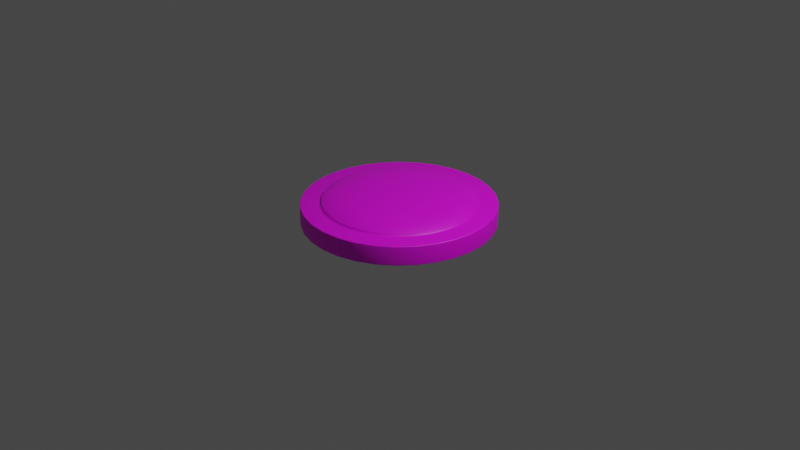 # Source: LivellaSferica.blend  (saved by Blender 3.1.7; exported with 4.5.12 LTS)
import bpy
from mathutils import Matrix  # noqa: F401  (used for matrix-valued properties, if any)

bpy.ops.wm.read_factory_settings(use_empty=True)
scene = bpy.context.scene
scene.name = 'Scene'

# ---- collections
col_collection = bpy.data.collections.new('Collection'); scene.collection.children.link(col_collection)

# ---- images (referenced by path relative to the original .blend; pixels are not part of the script)
import os
ASSET_DIR = os.environ.get("B2B_ASSET_DIR", "")  # directory of the original .blend (textures are referenced by path, not embedded)
HERE = os.path.dirname(os.path.abspath(__file__))  # packed textures are extracted next to this script under _unpacked/

def load_image(name, relpath, width, height, colorspace="sRGB"):
    """Load a texture the original file referenced (path relative to the .blend, or extracted next to this script)."""
    p = next((c for c in (os.path.join(HERE, relpath), os.path.join(ASSET_DIR, relpath)) if relpath and os.path.exists(c)), "")
    if p:
        img = bpy.data.images.load(p, check_existing=True)
        img.name = name
    else:  # same state as the original file: an image datablock whose file is absent (Cycles renders it pink)
        img = bpy.data.images.new(name, width, height)
        img.source = "FILE"
        img.filepath = "//" + (relpath or name)
    img.colorspace_settings.name = colorspace
    return img
img_livella_sferica_png = load_image('Livella sferica.png', 'Slides/Textual Assets/Livella sferica.png', 1024, 1024, 'sRGB')

# ---- materials (node trees are filled in below, after node groups)
mat_material_001 = bpy.data.materials.new('Material.001')
mat_material_001.use_transparent_shadow = False

# ---- node groups
ng_auto_smooth = bpy.data.node_groups.new('Auto Smooth', 'GeometryNodeTree')
_s = ng_auto_smooth.interface.new_socket(name='Geometry', in_out='OUTPUT', socket_type='NodeSocketGeometry')
_s = ng_auto_smooth.interface.new_socket(name='Geometry', in_out='INPUT', socket_type='NodeSocketGeometry')
_s = ng_auto_smooth.interface.new_socket(name='Angle', in_out='INPUT', socket_type='NodeSocketFloat')
_s.subtype = 'ANGLE'
_s.min_value = 0.0
_s.max_value = 3.142
ng_auto_smooth.is_modifier = True
_N = ng_auto_smooth.nodes; _L = ng_auto_smooth.links
n0 = _N.new('NodeGroupOutput'); n0.name = 'Group Output'; n0.location = (480, -100)
n1 = _N.new('NodeGroupInput'); n1.name = 'Group Input'; n1.location = (-420, -300)
n2 = _N.new('NodeGroupInput'); n2.name = 'Group Input.001'; n2.location = (-60, -100)
n3 = _N.new('GeometryNodeSetShadeSmooth'); n3.name = 'Set Shade Smooth'; n3.location = (120, -100)
n3.domain = 'EDGE'
n4 = _N.new('GeometryNodeSetShadeSmooth'); n4.name = 'Set Shade Smooth.001'; n4.location = (300, -100)
n5 = _N.new('GeometryNodeInputMeshEdgeAngle'); n5.name = 'Edge Angle'; n5.location = (-420, -220)
n6 = _N.new('GeometryNodeInputEdgeSmooth'); n6.name = 'Is Edge Smooth'; n6.location = (-60, -160)
n7 = _N.new('GeometryNodeInputShadeSmooth'); n7.name = 'Is Face Smooth'; n7.location = (-240, -340)
n8 = _N.new('FunctionNodeBooleanMath'); n8.name = 'Boolean Math'; n8.location = (-60, -220)
n9 = _N.new('FunctionNodeCompare'); n9.name = 'Compare'; n9.location = (-240, -180)
n9.operation = 'LESS_EQUAL'
_L.new(n5.outputs[0], n9.inputs[0])
_L.new(n4.outputs[0], n0.inputs[0])
_L.new(n1.outputs[1], n9.inputs[1])
_L.new(n9.outputs[0], n8.inputs[0])
_L.new(n7.outputs[0], n8.inputs[1])
_L.new(n2.outputs[0], n3.inputs[0])
_L.new(n6.outputs[0], n3.inputs[1])
_L.new(n3.outputs[0], n4.inputs[0])
_L.new(n8.outputs[0], n3.inputs[2])
n0.is_active_output = True

# ---- material node trees
mat_material_001.use_nodes = True; mat_material_001.node_tree.nodes.clear()
_N = mat_material_001.node_tree.nodes; _L = mat_material_001.node_tree.links
n0 = _N.new('ShaderNodeBsdfPrincipled'); n0.name = 'Principled BSDF'; n0.location = (10, 300)
n0.distribution = 'GGX'
n0.subsurface_method = 'RANDOM_WALK_SKIN'
n0.inputs[3].default_value = 1.45
n0.inputs[27].default_value = (0.0, 0.0, 0.0, 1.0)
n0.inputs[28].default_value = 1.0
n1 = _N.new('ShaderNodeOutputMaterial'); n1.name = 'Material Output'; n1.location = (300, 300)
n2 = _N.new('ShaderNodeTexImage'); n2.name = 'Image Texture'; n2.location = (-280, 280)
n2.image = img_livella_sferica_png
_L.new(n0.outputs[0], n1.inputs[0])
_L.new(n2.outputs[0], n0.inputs[0])
n1.is_active_output = True

# ---- world
world_world = bpy.data.worlds.new('World'); scene.world = world_world
world_world.use_nodes = True; world_world.node_tree.nodes.clear()
_N = world_world.node_tree.nodes; _L = world_world.node_tree.links
n0 = _N.new('ShaderNodeOutputWorld'); n0.name = 'World Output'; n0.location = (300, 300)
n1 = _N.new('ShaderNodeBackground'); n1.name = 'Background'; n1.location = (10, 300)
n1.inputs[0].default_value = (0.05088, 0.05088, 0.05088, 1.0)
_L.new(n1.outputs[0], n0.inputs[0])
n0.is_active_output = True
world_world.color = (0.05088, 0.05088, 0.05088)
world_world.use_sun_shadow = False
world_world.sun_shadow_jitter_overblur = 0.0

# ---- cameras
cam_camera = bpy.data.cameras.new('Camera')
cam_camera.clip_end = 100.0
cam_camera.ortho_scale = 7.314

# ---- lights
light_light = bpy.data.lights.new('Light', 'POINT')
light_light.transmission_factor = 0.0
light_light.energy = 1000.0
light_light.shadow_soft_size = 0.1
light_light.shadow_maximum_resolution = 0.006
light_light.use_absolute_resolution = True

# ---- meshes
me_cylinder = bpy.data.meshes.new('Cylinder')
me_cylinder.from_pydata([(1.335e-08, 0.1561, 0.3166), (1.335e-08, 0.3061, 0.3099), (1.335e-08, 0.4445, 0.2991), (1.335e-08, 0.5657, 0.2846), (1.335e-08, 0.6652, 0.2669), (1.335e-08, 0.7391, 0.2467), (1.335e-08, 0.7846, 0.2248), (0.03045, 0.1531, 0.3166), (0.05973, 0.3003, 0.3099), (0.08671, 0.4359, 0.2991), (0.1104, 0.5548, 0.2846), (0.1298, 0.6524, 0.2669), (0.1442, 0.7249, 0.2467), (0.1531, 0.7696, 0.2248), (0.05973, 0.1442, 0.3166), (0.1172, 0.2828, 0.3099), (0.1701, 0.4106, 0.2991), (0.2165, 0.5226, 0.2846), (0.2546, 0.6145, 0.2669), (0.2828, 0.6828, 0.2467), (0.3003, 0.7249, 0.2248), (0.08671, 0.1298, 0.3166), (0.1701, 0.2546, 0.3099), (0.2469, 0.3696, 0.2991), (0.3143, 0.4704, 0.2846), (0.3696, 0.5531, 0.2669), (0.4106, 0.6145, 0.2467), (0.4359, 0.6524, 0.2248), (0.1104, 0.1104, 0.3166), (0.2165, 0.2165, 0.3099), (0.3143, 0.3143, 0.2991), (0.4, 0.4, 0.2846), (0.4704, 0.4704, 0.2669), (0.5226, 0.5226, 0.2467), (0.5548, 0.5548, 0.2248), (0.1298, 0.08671, 0.3166), (0.2546, 0.1701, 0.3099), (0.3696, 0.2469, 0.2991), (0.4704, 0.3143, 0.2846), (0.5531, 0.3696, 0.2669), (0.6145, 0.4106, 0.2467), (0.6524, 0.4359, 0.2248), (0.1442, 0.05973, 0.3166), (0.2828, 0.1172, 0.3099), (0.4106, 0.1701, 0.2991), (0.5226, 0.2165, 0.2846), (0.6145, 0.2546, 0.2669), (0.6828, 0.2828, 0.2467), (0.7249, 0.3003, 0.2248), (0.1531, 0.03045, 0.3166), (0.3003, 0.05973, 0.3099), (0.4359, 0.08671, 0.2991), (0.5548, 0.1104, 0.2846), (0.6524, 0.1298, 0.2669), (0.7249, 0.1442, 0.2467), (0.7696, 0.1531, 0.2248), (0.1561, -6.304e-08, 0.3166), (0.3061, -1.048e-07, 0.3099), (0.4445, -9.88e-08, 0.2991), (0.5657, -4.516e-08, 0.2846), (0.6652, -8.092e-08, 0.2669), (0.7391, -2.131e-08, 0.2467), (0.7846, -8.092e-08, 0.2248), (0.1531, -0.03045, 0.3166), (0.3003, -0.05973, 0.3099), (0.4359, -0.08671, 0.2991), (0.5548, -0.1104, 0.2846), (0.6524, -0.1298, 0.2669), (0.7249, -0.1442, 0.2467), (0.7696, -0.1531, 0.2248), (0.1442, -0.05973, 0.3166), (0.2828, -0.1172, 0.3099), (0.4106, -0.1701, 0.2991), (0.5226, -0.2165, 0.2846), (0.6145, -0.2546, 0.2669), (0.6828, -0.2828, 0.2467), (0.7249, -0.3003, 0.2248), (0.1298, -0.08671, 0.3166), (0.2546, -0.1701, 0.3099), (0.3696, -0.2469, 0.2991), (0.4704, -0.3143, 0.2846), (0.5531, -0.3696, 0.2669), (0.6145, -0.4106, 0.2467), (0.6524, -0.4359, 0.2248), (0.1104, -0.1104, 0.3166), (0.2165, -0.2165, 0.3099), (0.3143, -0.3143, 0.2991), (0.4, -0.4, 0.2846), (0.4704, -0.4704, 0.2669), (0.5226, -0.5226, 0.2467), (0.5548, -0.5548, 0.2248), (0.08671, -0.1298, 0.3166), (0.1701, -0.2546, 0.3099), (0.2469, -0.3696, 0.2991), (0.3143, -0.4704, 0.2846), (0.3696, -0.5531, 0.2669), (0.4106, -0.6145, 0.2467), (0.4359, -0.6524, 0.2248), (0.05973, -0.1442, 0.3166), (0.1172, -0.2828, 0.3099), (0.1701, -0.4106, 0.2991), (0.2165, -0.5226, 0.2846), (0.2546, -0.6145, 0.2669), (0.2828, -0.6828, 0.2467), (0.3003, -0.7249, 0.2248), (0.03045, -0.1531, 0.3166), (0.05973, -0.3003, 0.3099), (0.08671, -0.4359, 0.2991), (0.1104, -0.5548, 0.2846), (0.1298, -0.6524, 0.2669), (0.1442, -0.7249, 0.2467), (0.1531, -0.7696, 0.2248), (1.508e-08, -0.1561, 0.3166), (-8.765e-09, -0.3061, 0.3099), (-3.857e-08, -0.4445, 0.2991), (5.084e-08, -0.5657, 0.2846), (3.156e-09, -0.6652, 0.2669), (2.7e-08, -0.7391, 0.2467), (-4.453e-08, -0.7846, 0.2248), (-0.03045, -0.1531, 0.3166), (-0.05973, -0.3003, 0.3099), (-0.08671, -0.4359, 0.2991), (-0.1104, -0.5548, 0.2846), (-0.1298, -0.6524, 0.2669), (-0.1442, -0.7249, 0.2467), (-0.1531, -0.7696, 0.2248), (-0.05973, -0.1442, 0.3166), (-0.1172, -0.2828, 0.3099), (-0.1701, -0.4106, 0.2991), (-0.2165, -0.5226, 0.2846), (-0.2546, -0.6145, 0.2669), (-0.2828, -0.6828, 0.2467), (-0.3003, -0.7249, 0.2248), (-0.08671, -0.1298, 0.3166), (-0.1701, -0.2546, 0.3099), (-0.2469, -0.3696, 0.2991), (-0.3143, -0.4704, 0.2846), (-0.3696, -0.5531, 0.2669), (-0.4106, -0.6145, 0.2467), (-0.4359, -0.6524, 0.2248), (-0.1104, -0.1104, 0.3166), (-0.2165, -0.2165, 0.3099), (-0.3143, -0.3143, 0.2991), (-0.4, -0.4, 0.2846), (-0.4703, -0.4704, 0.2669), (-0.5226, -0.5226, 0.2467), (-0.5548, -0.5548, 0.2248), (-0.1298, -0.08671, 0.3166), (-0.2546, -0.1701, 0.3099), (-0.3696, -0.2469, 0.2991), (-0.4704, -0.3143, 0.2846), (-0.5531, -0.3696, 0.2669), (-0.6145, -0.4106, 0.2467), (-0.6524, -0.4359, 0.2248), (-5.126e-08, -1.048e-07, 0.3188), (-0.1442, -0.05973, 0.3166), (-0.2828, -0.1172, 0.3099), (-0.4106, -0.1701, 0.2991), (-0.5226, -0.2165, 0.2846), (-0.6145, -0.2546, 0.2669), (-0.6828, -0.2828, 0.2467), (-0.7249, -0.3003, 0.2248), (-0.1531, -0.03045, 0.3166), (-0.3003, -0.05973, 0.3099), (-0.4359, -0.08671, 0.2991), (-0.5548, -0.1104, 0.2846), (-0.6524, -0.1298, 0.2669), (-0.7249, -0.1442, 0.2467), (-0.7696, -0.1531, 0.2248), (-0.1561, -6.602e-08, 0.3166), (-0.3061, -4.516e-08, 0.3099), (-0.4445, -3.433e-09, 0.2991), (-0.5657, -8.092e-08, 0.2846), (-0.6652, -4.516e-08, 0.2669), (-0.7391, -9.393e-09, 0.2467), (-0.7846, 5.021e-08, 0.2248), (-0.1531, 0.03045, 0.3166), (-0.3003, 0.05973, 0.3099), (-0.4359, 0.08671, 0.2991), (-0.5548, 0.1104, 0.2846), (-0.6524, 0.1298, 0.2669), (-0.7249, 0.1442, 0.2467), (-0.7696, 0.1531, 0.2248), (-0.1442, 0.05973, 0.3166), (-0.2828, 0.1172, 0.3099), (-0.4106, 0.1701, 0.2991), (-0.5226, 0.2165, 0.2846), (-0.6145, 0.2546, 0.2669), (-0.6828, 0.2828, 0.2467), (-0.7249, 0.3003, 0.2248), (-0.1298, 0.08671, 0.3166), (-0.2546, 0.1701, 0.3099), (-0.3696, 0.2469, 0.2991), (-0.4704, 0.3143, 0.2846), (-0.5531, 0.3696, 0.2669), (-0.6145, 0.4106, 0.2467), (-0.6524, 0.4359, 0.2248), (-0.1104, 0.1104, 0.3166), (-0.2165, 0.2165, 0.3099), (-0.3143, 0.3143, 0.2991), (-0.4, 0.4, 0.2846), (-0.4703, 0.4703, 0.2669), (-0.5226, 0.5226, 0.2467), (-0.5548, 0.5548, 0.2248), (-0.08671, 0.1298, 0.3166), (-0.1701, 0.2546, 0.3099), (-0.2469, 0.3696, 0.2991), (-0.3143, 0.4703, 0.2846), (-0.3696, 0.5531, 0.2669), (-0.4106, 0.6145, 0.2467), (-0.4359, 0.6524, 0.2248), (-0.05973, 0.1442, 0.3166), (-0.1172, 0.2828, 0.3099), (-0.1701, 0.4106, 0.2991), (-0.2165, 0.5226, 0.2846), (-0.2546, 0.6145, 0.2669), (-0.2828, 0.6828, 0.2467), (-0.3003, 0.7249, 0.2248), (-0.03045, 0.1531, 0.3166), (-0.05973, 0.3003, 0.3099), (-0.08671, 0.4359, 0.2991), (-0.1104, 0.5548, 0.2846), (-0.1298, 0.6524, 0.2669), (-0.1442, 0.7249, 0.2467), (-0.1531, 0.7696, 0.2248), (-1.118e-08, 0.998, 0.0), (0.0, 1.0, 0.01), (-5.588e-09, 0.999, 0.00134), (-1.499e-09, 0.9997, 0.005), (-2.43e-08, 0.809, 0.2), (-1.202e-08, 0.794, 0.2087), (-2.312e-08, 0.8034, 0.2012), (-1.863e-08, 0.7979, 0.2043), (0.1951, 0.9808, 0.01), (0.1947, 0.9789, 0.0), (0.195, 0.9805, 0.005), (0.1949, 0.9798, 0.00134), (0.1549, 0.7788, 0.2087), (0.1578, 0.7935, 0.2), (0.1557, 0.7825, 0.2043), (0.1567, 0.7879, 0.2012), (0.3819, 0.9221, 0.0), (0.3827, 0.9239, 0.01), (0.3823, 0.923, 0.00134), (0.3826, 0.9236, 0.005), (0.3039, 0.7336, 0.2087), (0.3096, 0.7474, 0.2), (0.3053, 0.7371, 0.2043), (0.3074, 0.7422, 0.2012), (0.5545, 0.8298, 0.0), (0.5556, 0.8315, 0.01), (0.555, 0.8307, 0.00134), (0.5554, 0.8313, 0.005), (0.4411, 0.6602, 0.2087), (0.4495, 0.6727, 0.2), (0.4433, 0.6634, 0.2043), (0.4463, 0.668, 0.2012), (0.7071, 0.7071, 0.01), (0.7057, 0.7057, 0.0), (0.7069, 0.7069, 0.005), (0.7064, 0.7064, 0.00134), (0.5615, 0.5615, 0.2087), (0.5721, 0.5721, 0.2), (0.5642, 0.5642, 0.2043), (0.5681, 0.5681, 0.2012), (0.8315, 0.5556, 0.01), (0.8298, 0.5545, 0.0), (0.8313, 0.5554, 0.005), (0.8307, 0.555, 0.00134), (0.6602, 0.4411, 0.2087), (0.6727, 0.4495, 0.2), (0.6634, 0.4433, 0.2043), (0.668, 0.4463, 0.2012), (0.9239, 0.3827, 0.01), (0.9221, 0.3819, 0.0), (0.9236, 0.3826, 0.005), (0.923, 0.3823, 0.00134), (0.7336, 0.3039, 0.2087), (0.7474, 0.3096, 0.2), (0.7371, 0.3053, 0.2043), (0.7422, 0.3074, 0.2012), (0.9808, 0.1951, 0.01), (0.9789, 0.1947, 0.0), (0.9805, 0.195, 0.005), (0.9798, 0.1949, 0.00134), (0.7788, 0.1549, 0.2087), (0.7935, 0.1578, 0.2), (0.7825, 0.1557, 0.2043), (0.7879, 0.1567, 0.2012), (1.0, -4.371e-08, 0.01), (0.998, -4.098e-08, 0.0), (0.9997, -4.334e-08, 0.005), (0.999, -4.235e-08, 0.00134), (0.9789, -0.1947, 0.0), (0.9808, -0.1951, 0.01), (0.9798, -0.1949, 0.00134), (0.9805, -0.195, 0.005), (0.9239, -0.3827, 0.01), (0.9221, -0.3819, 0.0), (0.9236, -0.3826, 0.005), (0.923, -0.3823, 0.00134), (0.7336, -0.3039, 0.2087), (0.7474, -0.3096, 0.2), (0.7371, -0.3053, 0.2043), (0.7422, -0.3074, 0.2012), (0.8315, -0.5556, 0.01), (0.8298, -0.5545, 0.0), (0.8313, -0.5554, 0.005), (0.8307, -0.555, 0.00134), (0.7071, -0.7071, 0.01), (0.7057, -0.7057, 0.0), (0.7069, -0.7069, 0.005), (0.7064, -0.7064, 0.00134), (0.5545, -0.8298, 0.0), (0.5556, -0.8315, 0.01), (0.555, -0.8307, 0.00134), (0.5554, -0.8313, 0.005), (0.3827, -0.9239, 0.01), (0.3819, -0.9221, 0.0), (0.3826, -0.9236, 0.005), (0.3823, -0.923, 0.00134), (0.1951, -0.9808, 0.01), (0.1947, -0.9789, 0.0), (0.195, -0.9805, 0.005), (0.1949, -0.9798, 0.00134), (0.1578, -0.7935, 0.2), (0.1549, -0.7788, 0.2087), (0.1567, -0.7879, 0.2012), (0.1557, -0.7825, 0.2043), (-8.742e-08, -1.0, 0.01), (-8.289e-08, -0.998, 0.0), (-8.681e-08, -0.9997, 0.005), (-8.515e-08, -0.999, 0.00134), (-6.464e-08, -0.794, 0.2087), (-7.599e-08, -0.809, 0.2), (-7.009e-08, -0.7979, 0.2043), (-7.424e-08, -0.8034, 0.2012), (-0.1947, -0.9789, 0.0), (-0.1951, -0.9808, 0.01), (-0.1949, -0.9798, 0.00134), (-0.195, -0.9805, 0.005), (-0.3827, -0.9239, 0.01), (-0.3819, -0.9221, 0.0), (-0.3826, -0.9236, 0.005), (-0.3823, -0.923, 0.00134), (-0.5556, -0.8315, 0.01), (-0.5545, -0.8298, 0.0), (-0.5554, -0.8313, 0.005), (-0.555, -0.8307, 0.00134), (-0.7057, -0.7057, 0.0), (-0.7071, -0.7071, 0.01), (-0.7064, -0.7064, 0.00134), (-0.7069, -0.7069, 0.005), (-0.5721, -0.5721, 0.2), (-0.5615, -0.5615, 0.2087), (-0.5681, -0.5681, 0.2012), (-0.5642, -0.5642, 0.2043), (-0.8315, -0.5556, 0.01), (-0.8298, -0.5545, 0.0), (-0.8313, -0.5554, 0.005), (-0.8307, -0.555, 0.00134), (-0.6602, -0.4411, 0.2087), (-0.6727, -0.4495, 0.2), (-0.6634, -0.4433, 0.2043), (-0.668, -0.4463, 0.2012), (-0.9221, -0.3819, 0.0), (-0.9239, -0.3827, 0.01), (-0.923, -0.3823, 0.00134), (-0.9236, -0.3826, 0.005), (-0.7336, -0.3039, 0.2087), (-0.7474, -0.3096, 0.2), (-0.7371, -0.3053, 0.2043), (-0.7422, -0.3074, 0.2012), (-0.9808, -0.1951, 0.01), (-0.9789, -0.1947, 0.0), (-0.9805, -0.195, 0.005), (-0.9798, -0.1949, 0.00134), (-1.0, 1.192e-08, 0.01), (-0.998, 1.118e-08, 0.0), (-0.9997, 1.183e-08, 0.005), (-0.999, 1.155e-08, 0.00134), (-0.809, 1.192e-08, 0.2), (-0.794, 2.526e-08, 0.2087), (-0.8034, 1.37e-08, 0.2012), (-0.7979, 1.859e-08, 0.2043), (-0.9808, 0.1951, 0.01), (-0.9789, 0.1947, 0.0), (-0.9805, 0.195, 0.005), (-0.9798, 0.1949, 0.00134), (-0.7788, 0.1549, 0.2087), (-0.7935, 0.1578, 0.2), (-0.7825, 0.1557, 0.2043), (-0.7879, 0.1567, 0.2012), (-0.9221, 0.3819, 0.0), (-0.9239, 0.3827, 0.01), (-0.923, 0.3823, 0.00134), (-0.9236, 0.3826, 0.005), (-0.7336, 0.3039, 0.2087), (-0.7474, 0.3096, 0.2), (-0.7371, 0.3053, 0.2043), (-0.7422, 0.3074, 0.2012), (-0.8315, 0.5556, 0.01), (-0.8298, 0.5545, 0.0), (-0.8313, 0.5554, 0.005), (-0.8307, 0.555, 0.00134), (-0.7057, 0.7057, 0.0), (-0.7071, 0.7071, 0.01), (-0.7064, 0.7064, 0.00134), (-0.7069, 0.7069, 0.005), (-0.5721, 0.5721, 0.2), (-0.5615, 0.5615, 0.2087), (-0.5681, 0.5681, 0.2012), (-0.5642, 0.5642, 0.2043), (-0.5556, 0.8315, 0.01), (-0.5545, 0.8298, 0.0), (-0.5554, 0.8313, 0.005), (-0.555, 0.8307, 0.00134), (-0.4411, 0.6602, 0.2087), (-0.4495, 0.6727, 0.2), (-0.4433, 0.6634, 0.2043), (-0.4463, 0.668, 0.2012), (-0.3827, 0.9239, 0.01), (-0.3819, 0.9221, 0.0), (-0.3826, 0.9236, 0.005), (-0.3823, 0.923, 0.00134), (-0.3039, 0.7336, 0.2087), (-0.3096, 0.7474, 0.2), (-0.3053, 0.7371, 0.2043), (-0.3074, 0.7422, 0.2012), (-0.1951, 0.9808, 0.01), (-0.1947, 0.9789, 0.0), (-0.195, 0.9805, 0.005), (-0.1949, 0.9798, 0.00134), (-0.1549, 0.7788, 0.2087), (-0.1578, 0.7935, 0.2), (-0.1557, 0.7825, 0.2043), (-0.1567, 0.7879, 0.2012), (-1.273e-09, 0.99, 0.2), (0.0, 1.0, 0.19), (-6.33e-10, 0.995, 0.1987), (-1.673e-10, 0.9987, 0.195), (0.3827, 0.9239, 0.19), (0.3789, 0.9146, 0.2), (0.3822, 0.9226, 0.195), (0.3808, 0.9193, 0.1987), (0.55, 0.8232, 0.2), (0.5556, 0.8315, 0.19), (0.5528, 0.8273, 0.1987), (0.5548, 0.8304, 0.195), (0.9808, -0.1951, 0.19), (0.971, -0.1931, 0.2001), (0.9795, -0.1948, 0.195), (0.9759, -0.1941, 0.1987), (0.5556, -0.8315, 0.19), (0.55, -0.8232, 0.2001), (0.5548, -0.8304, 0.195), (0.5528, -0.8273, 0.1987), (-0.1951, -0.9808, 0.19), (-0.1931, -0.971, 0.2001), (-0.1948, -0.9795, 0.195), (-0.1941, -0.9759, 0.1987), (-0.7071, -0.7071, 0.19), (-0.7, -0.7, 0.2), (-0.7062, -0.7062, 0.195), (-0.7036, -0.7036, 0.1987), (-0.9239, -0.3827, 0.19), (-0.9146, -0.3789, 0.2), (-0.9226, -0.3822, 0.195), (-0.9193, -0.3808, 0.1987), (-0.9239, 0.3827, 0.19), (-0.9146, 0.3789, 0.2), (-0.9226, 0.3822, 0.195), (-0.9193, 0.3808, 0.1987), (-0.7071, 0.7071, 0.19), (-0.7, 0.7, 0.2), (-0.7062, 0.7062, 0.195), (-0.7036, 0.7036, 0.1987), (0.1951, 0.9808, 0.19), (0.1931, 0.971, 0.2), (0.1948, 0.9795, 0.195), (0.1941, 0.9759, 0.1987), (0.7071, 0.7071, 0.19), (0.7, 0.7, 0.2), (0.7062, 0.7062, 0.195), (0.7036, 0.7036, 0.1987), (0.8232, 0.55, 0.2), (0.8315, 0.5556, 0.19), (0.8273, 0.5528, 0.1987), (0.8304, 0.5548, 0.195), (0.9146, 0.3789, 0.2), (0.9239, 0.3827, 0.19), (0.9193, 0.3808, 0.1987), (0.9226, 0.3822, 0.195), (0.971, 0.1931, 0.2), (0.9808, 0.1951, 0.19), (0.9759, 0.1941, 0.1987), (0.9795, 0.1948, 0.195), (0.99, -4.855e-08, 0.2001), (1.0, -4.371e-08, 0.19), (0.995, -4.612e-08, 0.1987), (0.9987, -4.435e-08, 0.195), (0.9239, -0.3827, 0.19), (0.9146, -0.3789, 0.2), (0.9226, -0.3822, 0.195), (0.9193, -0.3808, 0.1987), (0.8232, -0.55, 0.2001), (0.8315, -0.5556, 0.19), (0.8273, -0.5528, 0.1987), (0.8304, -0.5548, 0.195), (0.7, -0.7, 0.2001), (0.7071, -0.7071, 0.19), (0.7036, -0.7036, 0.1987), (0.7062, -0.7062, 0.195), (0.3827, -0.9239, 0.19), (0.3789, -0.9146, 0.2001), (0.3822, -0.9226, 0.195), (0.3808, -0.9193, 0.1987), (0.1931, -0.971, 0.2), (0.1951, -0.9808, 0.19), (0.1941, -0.9759, 0.1987), (0.1948, -0.9795, 0.195), (-8.682e-08, -0.99, 0.2), (-8.742e-08, -1.0, 0.19), (-8.712e-08, -0.995, 0.1987), (-8.734e-08, -0.9987, 0.195), (-0.3827, -0.9239, 0.19), (-0.3789, -0.9146, 0.2001), (-0.3822, -0.9226, 0.195), (-0.3808, -0.9193, 0.1987), (-0.55, -0.8232, 0.2001), (-0.5556, -0.8315, 0.19), (-0.5528, -0.8273, 0.1987), (-0.5548, -0.8304, 0.195), (-0.8315, -0.5556, 0.19), (-0.8232, -0.55, 0.2), (-0.8304, -0.5548, 0.195), (-0.8273, -0.5528, 0.1987), (-0.9808, -0.1951, 0.19), (-0.971, -0.1931, 0.2001), (-0.9795, -0.1948, 0.195), (-0.9759, -0.1941, 0.1987), (-0.99, 1.192e-08, 0.2), (-1.0, 1.192e-08, 0.19), (-0.995, 1.192e-08, 0.1987), (-0.9987, 1.192e-08, 0.195), (-0.971, 0.1931, 0.2), (-0.9808, 0.1951, 0.19), (-0.9759, 0.1941, 0.1987), (-0.9795, 0.1948, 0.195), (-0.8315, 0.5556, 0.19), (-0.8232, 0.55, 0.2001), (-0.8304, 0.5548, 0.195), (-0.8273, 0.5528, 0.1987), (-0.5556, 0.8315, 0.19), (-0.55, 0.8232, 0.2), (-0.5548, 0.8304, 0.195), (-0.5528, 0.8273, 0.1987), (-0.3789, 0.9146, 0.2), (-0.3827, 0.9239, 0.19), (-0.3808, 0.9193, 0.1987), (-0.3822, 0.9226, 0.195), (-0.1931, 0.971, 0.2), (-0.1951, 0.9808, 0.19), (-0.1941, 0.9759, 0.1987), (-0.1948, 0.9795, 0.195), (0.81, -1.357e-07, 0.202), (0.7944, -1.188e-07, 0.2104), (0.8043, -1.352e-07, 0.2031), (0.7985, -1.29e-07, 0.2062), (0.7791, -0.155, 0.2104), (0.7944, -0.158, 0.202), (0.7832, -0.1558, 0.2062), (0.7888, -0.1569, 0.2031), (0.6735, -0.45, 0.202), (0.6605, -0.4413, 0.2104), (0.6687, -0.4468, 0.2031), (0.664, -0.4436, 0.2062), (0.5617, -0.5617, 0.2104), (0.5728, -0.5728, 0.202), (0.5647, -0.5647, 0.2062), (0.5687, -0.5687, 0.2031), (0.4413, -0.6605, 0.2104), (0.45, -0.6735, 0.202), (0.4436, -0.664, 0.2062), (0.4468, -0.6687, 0.2031), (0.304, -0.7339, 0.2104), (0.31, -0.7483, 0.202), (0.3056, -0.7378, 0.2062), (0.3078, -0.743, 0.2031), (-0.158, -0.7944, 0.202), (-0.155, -0.7791, 0.2104), (-0.1569, -0.7888, 0.2031), (-0.1558, -0.7832, 0.2062), (-0.304, -0.7339, 0.2104), (-0.31, -0.7483, 0.202), (-0.3056, -0.7378, 0.2062), (-0.3078, -0.743, 0.2031), (-0.4413, -0.6605, 0.2104), (-0.45, -0.6735, 0.202), (-0.4436, -0.664, 0.2062), (-0.4468, -0.6687, 0.2031), (-0.7791, -0.155, 0.2104), (-0.7944, -0.158, 0.202), (-0.7832, -0.1558, 0.2062), (-0.7888, -0.1569, 0.2031), (-0.6605, 0.4413, 0.2104), (-0.6735, 0.45, 0.202), (-0.664, 0.4436, 0.2062), (-0.6687, 0.4468, 0.2031)], [], [(429, 562, 438, 226), (237, 13, 20, 245), (245, 20, 27, 253), (253, 27, 34, 261), (261, 34, 41, 269), (269, 41, 48, 277), (277, 48, 55, 285), (286, 565, 497, 493), (294, 449, 501, 297), (297, 501, 506, 305), (302, 573, 505, 502), (309, 510, 453, 314), (314, 453, 513, 317), (317, 513, 518, 321), (321, 518, 522, 329), (326, 111, 118, 333), (334, 589, 458, 521), (341, 525, 530, 345), (345, 530, 461, 350), (350, 461, 533, 357), (354, 146, 153, 361), (361, 153, 161, 369), (370, 602, 538, 466), (377, 542, 546, 385), (382, 175, 182, 389), (389, 182, 189, 397), (398, 606, 550, 470), (406, 473, 553, 413), (410, 203, 210, 417), (417, 210, 217, 425), (0, 154, 7), (425, 217, 224, 433), (230, 6, 13, 237), (226, 438, 477, 233), (433, 224, 6, 230), (242, 441, 446, 250), (250, 446, 481, 257), (257, 481, 486, 265), (265, 486, 490, 273), (273, 490, 494, 281), (281, 494, 498, 289), (285, 55, 62, 566), (582, 586, 514, 454), (569, 69, 76, 301), (301, 76, 83, 574), (594, 598, 529, 526), (589, 594, 526, 458), (578, 582, 454, 509), (585, 104, 111, 326), (586, 325, 517, 514), (333, 118, 125, 590), (573, 578, 509, 505), (566, 62, 69, 569), (597, 139, 146, 354), (598, 353, 462, 529), (366, 465, 537, 373), (369, 161, 168, 601), (601, 168, 175, 382), (602, 381, 541, 538), (394, 469, 549, 401), (397, 189, 196, 605), (605, 196, 203, 410), (606, 409, 474, 550), (421, 558, 562, 429), (565, 570, 450, 497), (233, 477, 441, 242), (1, 0, 7, 8), (2, 1, 8, 9), (3, 2, 9, 10), (4, 3, 10, 11), (5, 4, 11, 12), (6, 5, 12, 13), (229, 238, 478, 437), (13, 12, 19, 20), (238, 246, 442, 478), (7, 154, 14), (8, 7, 14, 15), (9, 8, 15, 16), (10, 9, 16, 17), (11, 10, 17, 18), (12, 11, 18, 19), (17, 16, 23, 24), (18, 17, 24, 25), (19, 18, 25, 26), (20, 19, 26, 27), (246, 254, 445, 442), (14, 154, 21), (15, 14, 21, 22), (16, 15, 22, 23), (254, 262, 482, 445), (21, 154, 28), (22, 21, 28, 29), (23, 22, 29, 30), (24, 23, 30, 31), (25, 24, 31, 32), (26, 25, 32, 33), (27, 26, 33, 34), (32, 31, 38, 39), (33, 32, 39, 40), (34, 33, 40, 41), (262, 270, 485, 482), (28, 154, 35), (29, 28, 35, 36), (30, 29, 36, 37), (31, 30, 37, 38), (35, 154, 42), (36, 35, 42, 43), (37, 36, 43, 44), (38, 37, 44, 45), (39, 38, 45, 46), (40, 39, 46, 47), (41, 40, 47, 48), (270, 278, 489, 485), (46, 45, 52, 53), (47, 46, 53, 54), (48, 47, 54, 55), (278, 286, 493, 489), (42, 154, 49), (43, 42, 49, 50), (44, 43, 50, 51), (45, 44, 51, 52), (50, 49, 56, 57), (51, 50, 57, 58), (52, 51, 58, 59), (53, 52, 59, 60), (54, 53, 60, 61), (55, 54, 61, 62), (289, 498, 449, 294), (49, 154, 56), (61, 60, 67, 68), (62, 61, 68, 69), (574, 83, 90, 577), (56, 154, 63), (57, 56, 63, 64), (58, 57, 64, 65), (59, 58, 65, 66), (60, 59, 66, 67), (64, 63, 70, 71), (65, 64, 71, 72), (66, 65, 72, 73), (67, 66, 73, 74), (68, 67, 74, 75), (69, 68, 75, 76), (305, 506, 510, 309), (63, 154, 70), (75, 74, 81, 82), (76, 75, 82, 83), (570, 302, 502, 450), (70, 154, 77), (71, 70, 77, 78), (72, 71, 78, 79), (73, 72, 79, 80), (74, 73, 80, 81), (79, 78, 85, 86), (80, 79, 86, 87), (81, 80, 87, 88), (82, 81, 88, 89), (83, 82, 89, 90), (577, 90, 97, 581), (77, 154, 84), (78, 77, 84, 85), (90, 89, 96, 97), (581, 97, 104, 585), (84, 154, 91), (85, 84, 91, 92), (86, 85, 92, 93), (87, 86, 93, 94), (88, 87, 94, 95), (89, 88, 95, 96), (94, 93, 100, 101), (95, 94, 101, 102), (96, 95, 102, 103), (97, 96, 103, 104), (590, 125, 132, 593), (91, 154, 98), (92, 91, 98, 99), (93, 92, 99, 100), (329, 522, 457, 338), (98, 154, 105), (99, 98, 105, 106), (100, 99, 106, 107), (101, 100, 107, 108), (102, 101, 108, 109), (103, 102, 109, 110), (104, 103, 110, 111), (108, 107, 114, 115), (109, 108, 115, 116), (110, 109, 116, 117), (111, 110, 117, 118), (325, 334, 521, 517), (105, 154, 112), (106, 105, 112, 113), (107, 106, 113, 114), (338, 457, 525, 341), (112, 154, 119), (113, 112, 119, 120), (114, 113, 120, 121), (115, 114, 121, 122), (116, 115, 122, 123), (117, 116, 123, 124), (118, 117, 124, 125), (123, 122, 129, 130), (124, 123, 130, 131), (125, 124, 131, 132), (593, 132, 139, 597), (119, 154, 126), (120, 119, 126, 127), (121, 120, 127, 128), (122, 121, 128, 129), (126, 154, 133), (127, 126, 133, 134), (128, 127, 134, 135), (129, 128, 135, 136), (130, 129, 136, 137), (131, 130, 137, 138), (132, 131, 138, 139), (137, 136, 143, 144), (138, 137, 144, 145), (139, 138, 145, 146), (357, 533, 465, 366), (133, 154, 140), (134, 133, 140, 141), (135, 134, 141, 142), (136, 135, 142, 143), (141, 140, 147, 148), (142, 141, 148, 149), (143, 142, 149, 150), (144, 143, 150, 151), (145, 144, 151, 152), (146, 145, 152, 153), (353, 362, 534, 462), (140, 154, 147), (152, 151, 159, 160), (153, 152, 160, 161), (362, 370, 466, 534), (147, 154, 155), (148, 147, 155, 156), (149, 148, 156, 157), (150, 149, 157, 158), (151, 150, 158, 159), (157, 156, 163, 164), (158, 157, 164, 165), (159, 158, 165, 166), (160, 159, 166, 167), (161, 160, 167, 168), (373, 537, 542, 377), (155, 154, 162), (156, 155, 162, 163), (168, 167, 174, 175), (385, 546, 469, 394), (162, 154, 169), (163, 162, 169, 170), (164, 163, 170, 171), (165, 164, 171, 172), (166, 165, 172, 173), (167, 166, 173, 174), (171, 170, 177, 178), (172, 171, 178, 179), (173, 172, 179, 180), (174, 173, 180, 181), (175, 174, 181, 182), (381, 390, 545, 541), (169, 154, 176), (170, 169, 176, 177), (182, 181, 188, 189), (390, 398, 470, 545), (176, 154, 183), (177, 176, 183, 184), (178, 177, 184, 185), (179, 178, 185, 186), (180, 179, 186, 187), (181, 180, 187, 188), (186, 185, 192, 193), (187, 186, 193, 194), (188, 187, 194, 195), (189, 188, 195, 196), (401, 549, 473, 406), (183, 154, 190), (184, 183, 190, 191), (185, 184, 191, 192), (413, 553, 558, 421), (190, 154, 197), (191, 190, 197, 198), (192, 191, 198, 199), (193, 192, 199, 200), (194, 193, 200, 201), (195, 194, 201, 202), (196, 195, 202, 203), (200, 199, 206, 207), (201, 200, 207, 208), (202, 201, 208, 209), (203, 202, 209, 210), (409, 418, 554, 474), (197, 154, 204), (198, 197, 204, 205), (199, 198, 205, 206), (418, 426, 557, 554), (204, 154, 211), (205, 204, 211, 212), (206, 205, 212, 213), (207, 206, 213, 214), (208, 207, 214, 215), (209, 208, 215, 216), (210, 209, 216, 217), (215, 214, 221, 222), (216, 215, 222, 223), (217, 216, 223, 224), (426, 434, 561, 557), (211, 154, 218), (212, 211, 218, 219), (213, 212, 219, 220), (214, 213, 220, 221), (219, 218, 0, 1), (220, 219, 1, 2), (221, 220, 2, 3), (222, 221, 3, 4), (223, 222, 4, 5), (224, 223, 5, 6), (434, 229, 437, 561), (218, 154, 0), (226, 233, 235, 228), (228, 235, 236, 227), (227, 236, 234, 225), (233, 242, 244, 235), (235, 244, 243, 236), (236, 243, 241, 234), (242, 250, 252, 244), (244, 252, 251, 243), (243, 251, 249, 241), (446, 441, 443, 448), (448, 443, 444, 447), (447, 444, 442, 445), (250, 257, 259, 252), (252, 259, 260, 251), (251, 260, 258, 249), (257, 265, 267, 259), (259, 267, 268, 260), (260, 268, 266, 258), (265, 273, 275, 267), (267, 275, 276, 268), (268, 276, 274, 266), (273, 281, 283, 275), (275, 283, 284, 276), (276, 284, 282, 274), (281, 289, 291, 283), (283, 291, 292, 284), (284, 292, 290, 282), (289, 294, 296, 291), (291, 296, 295, 292), (292, 295, 293, 290), (294, 297, 299, 296), (296, 299, 300, 295), (295, 300, 298, 293), (297, 305, 307, 299), (299, 307, 308, 300), (300, 308, 306, 298), (305, 309, 311, 307), (307, 311, 312, 308), (308, 312, 310, 306), (309, 314, 316, 311), (311, 316, 315, 312), (312, 315, 313, 310), (314, 317, 319, 316), (316, 319, 320, 315), (315, 320, 318, 313), (317, 321, 323, 319), (319, 323, 324, 320), (320, 324, 322, 318), (321, 329, 331, 323), (323, 331, 332, 324), (324, 332, 330, 322), (329, 338, 340, 331), (331, 340, 339, 332), (332, 339, 337, 330), (338, 341, 343, 340), (340, 343, 344, 339), (339, 344, 342, 337), (341, 345, 347, 343), (343, 347, 348, 344), (344, 348, 346, 342), (345, 350, 352, 347), (347, 352, 351, 348), (348, 351, 349, 346), (350, 357, 359, 352), (352, 359, 360, 351), (351, 360, 358, 349), (357, 366, 368, 359), (359, 368, 367, 360), (360, 367, 365, 358), (366, 373, 375, 368), (368, 375, 376, 367), (367, 376, 374, 365), (373, 377, 379, 375), (375, 379, 380, 376), (376, 380, 378, 374), (377, 385, 387, 379), (379, 387, 388, 380), (380, 388, 386, 378), (385, 394, 396, 387), (387, 396, 395, 388), (388, 395, 393, 386), (394, 401, 403, 396), (396, 403, 404, 395), (395, 404, 402, 393), (401, 406, 408, 403), (403, 408, 407, 404), (404, 407, 405, 402), (406, 413, 415, 408), (408, 415, 416, 407), (407, 416, 414, 405), (413, 421, 423, 415), (415, 423, 424, 416), (416, 424, 422, 414), (421, 429, 431, 423), (423, 431, 432, 424), (424, 432, 430, 422), (429, 226, 228, 431), (431, 228, 227, 432), (432, 227, 225, 430), (486, 481, 483, 488), (488, 483, 484, 487), (487, 484, 482, 485), (490, 486, 488, 492), (492, 488, 487, 491), (491, 487, 485, 489), (494, 490, 492, 496), (496, 492, 491, 495), (495, 491, 489, 493), (498, 494, 496, 500), (500, 496, 495, 499), (499, 495, 493, 497), (506, 501, 503, 508), (508, 503, 504, 507), (507, 504, 502, 505), (510, 506, 508, 512), (512, 508, 507, 511), (511, 507, 505, 509), (518, 513, 515, 520), (520, 515, 516, 519), (519, 516, 514, 517), (522, 518, 520, 524), (524, 520, 519, 523), (523, 519, 517, 521), (530, 525, 527, 532), (532, 527, 528, 531), (531, 528, 526, 529), (542, 537, 539, 544), (544, 539, 540, 543), (543, 540, 538, 541), (546, 542, 544, 548), (548, 544, 543, 547), (547, 543, 541, 545), (558, 553, 555, 560), (560, 555, 556, 559), (559, 556, 554, 557), (562, 558, 560, 564), (564, 560, 559, 563), (563, 559, 557, 561), (238, 229, 231, 240), (240, 231, 232, 239), (239, 232, 230, 237), (246, 238, 240, 248), (248, 240, 239, 247), (247, 239, 237, 245), (254, 246, 248, 256), (256, 248, 247, 255), (255, 247, 245, 253), (262, 254, 256, 264), (264, 256, 255, 263), (263, 255, 253, 261), (270, 262, 264, 272), (272, 264, 263, 271), (271, 263, 261, 269), (278, 270, 272, 280), (280, 272, 271, 279), (279, 271, 269, 277), (286, 278, 280, 288), (288, 280, 279, 287), (287, 279, 277, 285), (334, 325, 327, 336), (336, 327, 328, 335), (335, 328, 326, 333), (362, 353, 355, 364), (364, 355, 356, 363), (363, 356, 354, 361), (370, 362, 364, 372), (372, 364, 363, 371), (371, 363, 361, 369), (390, 381, 383, 392), (392, 383, 384, 391), (391, 384, 382, 389), (398, 390, 392, 400), (400, 392, 391, 399), (399, 391, 389, 397), (418, 409, 411, 420), (420, 411, 412, 419), (419, 412, 410, 417), (426, 418, 420, 428), (428, 420, 419, 427), (427, 419, 417, 425), (434, 426, 428, 436), (436, 428, 427, 435), (435, 427, 425, 433), (229, 434, 436, 231), (231, 436, 435, 232), (232, 435, 433, 230), (570, 565, 567, 572), (572, 567, 568, 571), (571, 568, 566, 569), (578, 573, 575, 580), (580, 575, 576, 579), (579, 576, 574, 577), (582, 578, 580, 584), (584, 580, 579, 583), (583, 579, 577, 581), (586, 582, 584, 588), (588, 584, 583, 587), (587, 583, 581, 585), (594, 589, 591, 596), (596, 591, 592, 595), (595, 592, 590, 593), (593, 597, 599, 595), (595, 599, 600, 596), (596, 600, 598, 594), (438, 562, 564, 440), (440, 564, 563, 439), (439, 563, 561, 437), (553, 473, 475, 555), (555, 475, 476, 556), (556, 476, 474, 554), (473, 549, 551, 475), (475, 551, 552, 476), (476, 552, 550, 474), (549, 469, 471, 551), (551, 471, 472, 552), (552, 472, 470, 550), (469, 546, 548, 471), (471, 548, 547, 472), (472, 547, 545, 470), (537, 465, 467, 539), (539, 467, 468, 540), (540, 468, 466, 538), (465, 533, 535, 467), (467, 535, 536, 468), (468, 536, 534, 466), (533, 461, 463, 535), (535, 463, 464, 536), (536, 464, 462, 534), (461, 530, 532, 463), (463, 532, 531, 464), (464, 531, 529, 462), (525, 457, 459, 527), (527, 459, 460, 528), (528, 460, 458, 526), (457, 522, 524, 459), (459, 524, 523, 460), (460, 523, 521, 458), (513, 453, 455, 515), (515, 455, 456, 516), (516, 456, 454, 514), (453, 510, 512, 455), (455, 512, 511, 456), (456, 511, 509, 454), (501, 449, 451, 503), (503, 451, 452, 504), (504, 452, 450, 502), (449, 498, 500, 451), (451, 500, 499, 452), (452, 499, 497, 450), (481, 446, 448, 483), (483, 448, 447, 484), (484, 447, 445, 482), (441, 477, 479, 443), (443, 479, 480, 444), (444, 480, 478, 442), (477, 438, 440, 479), (479, 440, 439, 480), (480, 439, 437, 478), (565, 286, 288, 567), (567, 288, 287, 568), (568, 287, 285, 566), (302, 570, 572, 304), (304, 572, 571, 303), (303, 571, 569, 301), (573, 302, 304, 575), (575, 304, 303, 576), (576, 303, 301, 574), (325, 586, 588, 327), (327, 588, 587, 328), (328, 587, 585, 326), (589, 334, 336, 591), (591, 336, 335, 592), (592, 335, 333, 590), (353, 598, 600, 355), (355, 600, 599, 356), (356, 599, 597, 354), (602, 370, 372, 604), (604, 372, 371, 603), (603, 371, 369, 601), (381, 602, 604, 383), (383, 604, 603, 384), (384, 603, 601, 382), (606, 398, 400, 608), (608, 400, 399, 607), (607, 399, 397, 605), (409, 606, 608, 411), (411, 608, 607, 412), (412, 607, 605, 410), (225, 234, 241, 249, 258, 266, 274, 282, 290, 293, 298, 306, 310, 313, 318, 322, 330, 337, 342, 346, 349, 358, 365, 374, 378, 386, 393, 402, 405, 414, 422, 430)])
me_cylinder.polygons.foreach_set('use_smooth', [True] * 609)
_uv = me_cylinder.uv_layers.new(name='UVMap')
_uv.uv.foreach_set('vector', [0.8097, 0.7663, 0.8097, 0.8389, 0.8046, 0.8389, 0.8046, 0.7663, 0.4424, 0.951, 0.4417, 0.9457, 0.5054, 0.9199, 0.5069, 0.9249, 0.5069, 0.9249, 0.5054, 0.9199, 0.5641, 0.8781, 0.5663, 0.8826, 0.5663, 0.8826, 0.5641, 0.8781, 0.6155, 0.8217, 0.6184, 0.8256, 0.6184, 0.8256, 0.6155, 0.8217, 0.6578, 0.7531, 0.6612, 0.7561, 0.6612, 0.7561, 0.6578, 0.7531, 0.6892, 0.6748, 0.6929, 0.6769, 0.6929, 0.6769, 0.6892, 0.6748, 0.7085, 0.5899, 0.7125, 0.5909, 0.8757, 0.728, 0.8763, 0.7219, 0.8833, 0.7219, 0.8825, 0.7294, 0.9206, 0.7663, 0.9206, 0.8389, 0.9155, 0.8389, 0.9155, 0.7663, 0.9155, 0.7663, 0.9155, 0.8389, 0.9105, 0.8389, 0.9105, 0.7663, 0.8739, 0.7099, 0.871, 0.7045, 0.8768, 0.7006, 0.8804, 0.7072, 0.9054, 0.7663, 0.9054, 0.8389, 0.9004, 0.8389, 0.9004, 0.7663, 0.9004, 0.7663, 0.9004, 0.8389, 0.8954, 0.8389, 0.8954, 0.7663, 0.8954, 0.7663, 0.8954, 0.8389, 0.8903, 0.8389, 0.8903, 0.7663, 0.8903, 0.7663, 0.8903, 0.8389, 0.8853, 0.8389, 0.8853, 0.7663, 0.4424, 0.05212, 0.4417, 0.05743, 0.3754, 0.04873, 0.3754, 0.04331, 0.8449, 0.6906, 0.8388, 0.6912, 0.8375, 0.6843, 0.8449, 0.6836, 0.8752, 0.7663, 0.8752, 0.8389, 0.8702, 0.8389, 0.8702, 0.7663, 0.8702, 0.7663, 0.8702, 0.8389, 0.8651, 0.8389, 0.8651, 0.7663, 0.8651, 0.7663, 0.8651, 0.8389, 0.8601, 0.8389, 0.8601, 0.7663, 0.1324, 0.1775, 0.1353, 0.1814, 0.09302, 0.25, 0.08964, 0.247, 0.08964, 0.247, 0.09302, 0.25, 0.06163, 0.3283, 0.05788, 0.3262, 0.816, 0.7099, 0.8142, 0.7158, 0.8074, 0.7144, 0.8095, 0.7072, 0.8449, 0.7663, 0.8449, 0.8389, 0.8399, 0.8389, 0.8399, 0.7663, 0.03172, 0.5015, 0.03578, 0.5015, 0.04231, 0.5899, 0.03832, 0.5909, 0.03832, 0.5909, 0.04231, 0.5899, 0.06163, 0.6748, 0.05788, 0.6769, 0.816, 0.7339, 0.8189, 0.7393, 0.8131, 0.7432, 0.8095, 0.7366, 0.8248, 0.7663, 0.8248, 0.8389, 0.8197, 0.8389, 0.8197, 0.7663, 0.1324, 0.8256, 0.1353, 0.8217, 0.1867, 0.8781, 0.1845, 0.8826, 0.1845, 0.8826, 0.1867, 0.8781, 0.2454, 0.9199, 0.2439, 0.9249, 0.3754, 0.5916, 0.3754, 0.5015, 0.3886, 0.5899, 0.2439, 0.9249, 0.2454, 0.9199, 0.3091, 0.9457, 0.3083, 0.951, 0.3754, 0.9598, 0.3754, 0.9544, 0.4417, 0.9457, 0.4424, 0.951, 0.9659, 0.7663, 0.9659, 0.8389, 0.9609, 0.8389, 0.9609, 0.7663, 0.3083, 0.951, 0.3091, 0.9457, 0.3754, 0.9544, 0.3754, 0.9598, 0.9559, 0.7663, 0.9559, 0.8389, 0.9508, 0.8389, 0.9508, 0.7663, 0.9508, 0.7663, 0.9508, 0.8389, 0.9458, 0.8389, 0.9458, 0.7663, 0.9458, 0.7663, 0.9458, 0.8389, 0.9407, 0.8389, 0.9407, 0.7663, 0.9407, 0.7663, 0.9407, 0.8389, 0.9357, 0.8389, 0.9357, 0.7663, 0.9357, 0.7663, 0.9357, 0.8389, 0.9306, 0.8389, 0.9306, 0.7663, 0.9306, 0.7663, 0.9306, 0.8389, 0.9256, 0.8389, 0.9256, 0.7663, 0.7125, 0.5909, 0.7085, 0.5899, 0.715, 0.5015, 0.7192, 0.5015, 0.8623, 0.6959, 0.8569, 0.693, 0.8596, 0.6865, 0.8662, 0.69, 0.7126, 0.4121, 0.7085, 0.4132, 0.6892, 0.3283, 0.6929, 0.3262, 0.6929, 0.3262, 0.6892, 0.3283, 0.6578, 0.25, 0.6613, 0.2468, 0.833, 0.693, 0.8275, 0.6959, 0.8236, 0.69, 0.8303, 0.6865, 0.8388, 0.6912, 0.833, 0.693, 0.8303, 0.6865, 0.8375, 0.6843, 0.8671, 0.6998, 0.8623, 0.6959, 0.8662, 0.69, 0.872, 0.6948, 0.507, 0.07798, 0.5054, 0.0832, 0.4417, 0.05743, 0.4424, 0.05212, 0.8569, 0.693, 0.8511, 0.6912, 0.8524, 0.6843, 0.8596, 0.6865, 0.3754, 0.04331, 0.3754, 0.04873, 0.3091, 0.05743, 0.3083, 0.0519, 0.871, 0.7045, 0.8671, 0.6998, 0.872, 0.6948, 0.8768, 0.7006, 0.7192, 0.5015, 0.715, 0.5015, 0.7085, 0.4132, 0.7126, 0.4121, 0.1844, 0.1204, 0.1867, 0.125, 0.1353, 0.1814, 0.1324, 0.1775, 0.8275, 0.6959, 0.8228, 0.6998, 0.8178, 0.6948, 0.8236, 0.69, 0.855, 0.7663, 0.855, 0.8389, 0.85, 0.8389, 0.85, 0.7663, 0.05788, 0.3262, 0.06163, 0.3283, 0.04231, 0.4132, 0.03816, 0.4121, 0.03816, 0.4121, 0.04231, 0.4132, 0.03578, 0.5015, 0.03172, 0.5015, 0.8142, 0.7158, 0.8136, 0.7219, 0.8066, 0.7219, 0.8074, 0.7144, 0.8349, 0.7663, 0.8349, 0.8389, 0.8298, 0.8389, 0.8298, 0.7663, 0.05788, 0.6769, 0.06163, 0.6748, 0.09302, 0.7531, 0.0895, 0.7563, 0.0895, 0.7563, 0.09302, 0.7531, 0.1353, 0.8217, 0.1324, 0.8256, 0.8189, 0.7393, 0.8228, 0.7441, 0.8178, 0.749, 0.8131, 0.7432, 0.8147, 0.7663, 0.8147, 0.8389, 0.8097, 0.8389, 0.8097, 0.7663, 0.8763, 0.7219, 0.8757, 0.7158, 0.8825, 0.7144, 0.8833, 0.7219, 0.9609, 0.7663, 0.9609, 0.8389, 0.9559, 0.8389, 0.9559, 0.7663, 0.3754, 0.6782, 0.3754, 0.5916, 0.3886, 0.5899, 0.4012, 0.6748, 0.3754, 0.7581, 0.3754, 0.6782, 0.4012, 0.6748, 0.4129, 0.7531, 0.3754, 0.828, 0.3754, 0.7581, 0.4129, 0.7531, 0.4232, 0.8217, 0.3754, 0.8854, 0.3754, 0.828, 0.4232, 0.8217, 0.4316, 0.8781, 0.3754, 0.9281, 0.3754, 0.8854, 0.4316, 0.8781, 0.4378, 0.9199, 0.3754, 0.9544, 0.3754, 0.9281, 0.4378, 0.9199, 0.4417, 0.9457, 0.8449, 0.7532, 0.8511, 0.7526, 0.8524, 0.7595, 0.8449, 0.7602, 0.4417, 0.9457, 0.4378, 0.9199, 0.4978, 0.8956, 0.5054, 0.9199, 0.8511, 0.7526, 0.8569, 0.7509, 0.8596, 0.7573, 0.8524, 0.7595, 0.3886, 0.5899, 0.3754, 0.5015, 0.4012, 0.5848, 0.4012, 0.6748, 0.3886, 0.5899, 0.4012, 0.5848, 0.4261, 0.6648, 0.4129, 0.7531, 0.4012, 0.6748, 0.4261, 0.6648, 0.449, 0.7385, 0.4232, 0.8217, 0.4129, 0.7531, 0.449, 0.7385, 0.4691, 0.8032, 0.4316, 0.8781, 0.4232, 0.8217, 0.4691, 0.8032, 0.4856, 0.8562, 0.4378, 0.9199, 0.4316, 0.8781, 0.4856, 0.8562, 0.4978, 0.8956, 0.4691, 0.8032, 0.449, 0.7385, 0.4823, 0.7148, 0.5114, 0.773, 0.4856, 0.8562, 0.4691, 0.8032, 0.5114, 0.773, 0.5353, 0.8207, 0.4978, 0.8956, 0.4856, 0.8562, 0.5353, 0.8207, 0.5531, 0.8562, 0.5054, 0.9199, 0.4978, 0.8956, 0.5531, 0.8562, 0.5641, 0.8781, 0.8569, 0.7509, 0.8623, 0.748, 0.8662, 0.7538, 0.8596, 0.7573, 0.4012, 0.5848, 0.3754, 0.5015, 0.4129, 0.5764, 0.4261, 0.6648, 0.4012, 0.5848, 0.4129, 0.5764, 0.449, 0.6485, 0.449, 0.7385, 0.4261, 0.6648, 0.449, 0.6485, 0.4823, 0.7148, 0.8623, 0.748, 0.8671, 0.7441, 0.872, 0.749, 0.8662, 0.7538, 0.4129, 0.5764, 0.3754, 0.5015, 0.4232, 0.5652, 0.449, 0.6485, 0.4129, 0.5764, 0.4232, 0.5652, 0.4691, 0.6265, 0.4823, 0.7148, 0.449, 0.6485, 0.4691, 0.6265, 0.5114, 0.6829, 0.5114, 0.773, 0.4823, 0.7148, 0.5114, 0.6829, 0.5485, 0.7324, 0.5353, 0.8207, 0.5114, 0.773, 0.5485, 0.7324, 0.579, 0.773, 0.5531, 0.8562, 0.5353, 0.8207, 0.579, 0.773, 0.6016, 0.8032, 0.5641, 0.8781, 0.5531, 0.8562, 0.6016, 0.8032, 0.6155, 0.8217, 0.579, 0.773, 0.5485, 0.7324, 0.579, 0.6829, 0.6148, 0.7148, 0.6016, 0.8032, 0.579, 0.773, 0.6148, 0.7148, 0.6414, 0.7385, 0.6155, 0.8217, 0.6016, 0.8032, 0.6414, 0.7385, 0.6578, 0.7531, 0.8671, 0.7441, 0.871, 0.7393, 0.8768, 0.7432, 0.872, 0.749, 0.4232, 0.5652, 0.3754, 0.5015, 0.4316, 0.5516, 0.4691, 0.6265, 0.4232, 0.5652, 0.4316, 0.5516, 0.4856, 0.5997, 0.5114, 0.6829, 0.4691, 0.6265, 0.4856, 0.5997, 0.5353, 0.6441, 0.5485, 0.7324, 0.5114, 0.6829, 0.5353, 0.6441, 0.579, 0.6829, 0.4316, 0.5516, 0.3754, 0.5015, 0.4378, 0.536, 0.4856, 0.5997, 0.4316, 0.5516, 0.4378, 0.536, 0.4978, 0.5692, 0.5353, 0.6441, 0.4856, 0.5997, 0.4978, 0.5692, 0.5531, 0.5997, 0.579, 0.6829, 0.5353, 0.6441, 0.5531, 0.5997, 0.6016, 0.6265, 0.6148, 0.7148, 0.579, 0.6829, 0.6016, 0.6265, 0.6414, 0.6485, 0.6414, 0.7385, 0.6148, 0.7148, 0.6414, 0.6485, 0.671, 0.6648, 0.6578, 0.7531, 0.6414, 0.7385, 0.671, 0.6648, 0.6892, 0.6748, 0.871, 0.7393, 0.8739, 0.7339, 0.8804, 0.7366, 0.8768, 0.7432, 0.6414, 0.6485, 0.6016, 0.6265, 0.6155, 0.5652, 0.6578, 0.5764, 0.671, 0.6648, 0.6414, 0.6485, 0.6578, 0.5764, 0.6892, 0.5848, 0.6892, 0.6748, 0.671, 0.6648, 0.6892, 0.5848, 0.7085, 0.5899, 0.8739, 0.7339, 0.8757, 0.728, 0.8825, 0.7294, 0.8804, 0.7366, 0.4378, 0.536, 0.3754, 0.5015, 0.4417, 0.5191, 0.4978, 0.5692, 0.4378, 0.536, 0.4417, 0.5191, 0.5054, 0.536, 0.5531, 0.5997, 0.4978, 0.5692, 0.5054, 0.536, 0.5641, 0.5516, 0.6016, 0.6265, 0.5531, 0.5997, 0.5641, 0.5516, 0.6155, 0.5652, 0.5054, 0.536, 0.4417, 0.5191, 0.4429, 0.5015, 0.5079, 0.5015, 0.5641, 0.5516, 0.5054, 0.536, 0.5079, 0.5015, 0.5678, 0.5015, 0.6155, 0.5652, 0.5641, 0.5516, 0.5678, 0.5015, 0.6202, 0.5015, 0.6578, 0.5764, 0.6155, 0.5652, 0.6202, 0.5015, 0.6633, 0.5015, 0.6892, 0.5848, 0.6578, 0.5764, 0.6633, 0.5015, 0.6953, 0.5015, 0.7085, 0.5899, 0.6892, 0.5848, 0.6953, 0.5015, 0.715, 0.5015, 0.9256, 0.7663, 0.9256, 0.8389, 0.9206, 0.8389, 0.9206, 0.7663, 0.4417, 0.5191, 0.3754, 0.5015, 0.4429, 0.5015, 0.6953, 0.5015, 0.6633, 0.5015, 0.6578, 0.4267, 0.6892, 0.4183, 0.715, 0.5015, 0.6953, 0.5015, 0.6892, 0.4183, 0.7085, 0.4132, 0.6613, 0.2468, 0.6578, 0.25, 0.6155, 0.1814, 0.6185, 0.1774, 0.4429, 0.5015, 0.3754, 0.5015, 0.4417, 0.484, 0.5079, 0.5015, 0.4429, 0.5015, 0.4417, 0.484, 0.5054, 0.4671, 0.5678, 0.5015, 0.5079, 0.5015, 0.5054, 0.4671, 0.5641, 0.4515, 0.6202, 0.5015, 0.5678, 0.5015, 0.5641, 0.4515, 0.6155, 0.4379, 0.6633, 0.5015, 0.6202, 0.5015, 0.6155, 0.4379, 0.6578, 0.4267, 0.5054, 0.4671, 0.4417, 0.484, 0.4378, 0.4671, 0.4978, 0.4339, 0.5641, 0.4515, 0.5054, 0.4671, 0.4978, 0.4339, 0.5531, 0.4034, 0.6155, 0.4379, 0.5641, 0.4515, 0.5531, 0.4034, 0.6016, 0.3766, 0.6578, 0.4267, 0.6155, 0.4379, 0.6016, 0.3766, 0.6414, 0.3546, 0.6892, 0.4183, 0.6578, 0.4267, 0.6414, 0.3546, 0.671, 0.3383, 0.7085, 0.4132, 0.6892, 0.4183, 0.671, 0.3383, 0.6892, 0.3283, 0.9105, 0.7663, 0.9105, 0.8389, 0.9054, 0.8389, 0.9054, 0.7663, 0.4417, 0.484, 0.3754, 0.5015, 0.4378, 0.4671, 0.671, 0.3383, 0.6414, 0.3546, 0.6148, 0.2883, 0.6414, 0.2646, 0.6892, 0.3283, 0.671, 0.3383, 0.6414, 0.2646, 0.6578, 0.25, 0.8757, 0.7158, 0.8739, 0.7099, 0.8804, 0.7072, 0.8825, 0.7144, 0.4378, 0.4671, 0.3754, 0.5015, 0.4316, 0.4515, 0.4978, 0.4339, 0.4378, 0.4671, 0.4316, 0.4515, 0.4856, 0.4034, 0.5531, 0.4034, 0.4978, 0.4339, 0.4856, 0.4034, 0.5353, 0.359, 0.6016, 0.3766, 0.5531, 0.4034, 0.5353, 0.359, 0.579, 0.3202, 0.6414, 0.3546, 0.6016, 0.3766, 0.579, 0.3202, 0.6148, 0.2883, 0.5353, 0.359, 0.4856, 0.4034, 0.4691, 0.3766, 0.5114, 0.3202, 0.579, 0.3202, 0.5353, 0.359, 0.5114, 0.3202, 0.5485, 0.2707, 0.6148, 0.2883, 0.579, 0.3202, 0.5485, 0.2707, 0.579, 0.2301, 0.6414, 0.2646, 0.6148, 0.2883, 0.579, 0.2301, 0.6016, 0.1999, 0.6578, 0.25, 0.6414, 0.2646, 0.6016, 0.1999, 0.6155, 0.1814, 0.6185, 0.1774, 0.6155, 0.1814, 0.5641, 0.125, 0.5664, 0.1204, 0.4316, 0.4515, 0.3754, 0.5015, 0.4232, 0.4379, 0.4856, 0.4034, 0.4316, 0.4515, 0.4232, 0.4379, 0.4691, 0.3766, 0.6155, 0.1814, 0.6016, 0.1999, 0.5531, 0.1469, 0.5641, 0.125, 0.5664, 0.1204, 0.5641, 0.125, 0.5054, 0.0832, 0.507, 0.07798, 0.4232, 0.4379, 0.3754, 0.5015, 0.4129, 0.4267, 0.4691, 0.3766, 0.4232, 0.4379, 0.4129, 0.4267, 0.449, 0.3546, 0.5114, 0.3202, 0.4691, 0.3766, 0.449, 0.3546, 0.4823, 0.2883, 0.5485, 0.2707, 0.5114, 0.3202, 0.4823, 0.2883, 0.5114, 0.2301, 0.579, 0.2301, 0.5485, 0.2707, 0.5114, 0.2301, 0.5353, 0.1824, 0.6016, 0.1999, 0.579, 0.2301, 0.5353, 0.1824, 0.5531, 0.1469, 0.5114, 0.2301, 0.4823, 0.2883, 0.449, 0.2646, 0.4691, 0.1999, 0.5353, 0.1824, 0.5114, 0.2301, 0.4691, 0.1999, 0.4856, 0.1469, 0.5531, 0.1469, 0.5353, 0.1824, 0.4856, 0.1469, 0.4978, 0.1075, 0.5641, 0.125, 0.5531, 0.1469, 0.4978, 0.1075, 0.5054, 0.0832, 0.3083, 0.0519, 0.3091, 0.05743, 0.2454, 0.0832, 0.2438, 0.07798, 0.4129, 0.4267, 0.3754, 0.5015, 0.4012, 0.4183, 0.449, 0.3546, 0.4129, 0.4267, 0.4012, 0.4183, 0.4261, 0.3383, 0.4823, 0.2883, 0.449, 0.3546, 0.4261, 0.3383, 0.449, 0.2646, 0.8853, 0.7663, 0.8853, 0.8389, 0.8802, 0.8389, 0.8802, 0.7663, 0.4012, 0.4183, 0.3754, 0.5015, 0.3886, 0.4132, 0.4261, 0.3383, 0.4012, 0.4183, 0.3886, 0.4132, 0.4012, 0.3283, 0.449, 0.2646, 0.4261, 0.3383, 0.4012, 0.3283, 0.4129, 0.25, 0.4691, 0.1999, 0.449, 0.2646, 0.4129, 0.25, 0.4232, 0.1814, 0.4856, 0.1469, 0.4691, 0.1999, 0.4232, 0.1814, 0.4316, 0.125, 0.4978, 0.1075, 0.4856, 0.1469, 0.4316, 0.125, 0.4378, 0.0832, 0.5054, 0.0832, 0.4978, 0.1075, 0.4378, 0.0832, 0.4417, 0.05743, 0.4232, 0.1814, 0.4129, 0.25, 0.3754, 0.245, 0.3754, 0.1751, 0.4316, 0.125, 0.4232, 0.1814, 0.3754, 0.1751, 0.3754, 0.1177, 0.4378, 0.0832, 0.4316, 0.125, 0.3754, 0.1177, 0.3754, 0.075, 0.4417, 0.05743, 0.4378, 0.0832, 0.3754, 0.075, 0.3754, 0.04873, 0.8511, 0.6912, 0.8449, 0.6906, 0.8449, 0.6836, 0.8524, 0.6843, 0.3886, 0.4132, 0.3754, 0.5015, 0.3754, 0.4115, 0.4012, 0.3283, 0.3886, 0.4132, 0.3754, 0.4115, 0.3754, 0.3249, 0.4129, 0.25, 0.4012, 0.3283, 0.3754, 0.3249, 0.3754, 0.245, 0.8802, 0.7663, 0.8802, 0.8389, 0.8752, 0.8389, 0.8752, 0.7663, 0.3754, 0.4115, 0.3754, 0.5015, 0.3622, 0.4132, 0.3754, 0.3249, 0.3754, 0.4115, 0.3622, 0.4132, 0.3495, 0.3283, 0.3754, 0.245, 0.3754, 0.3249, 0.3495, 0.3283, 0.3379, 0.25, 0.3754, 0.1751, 0.3754, 0.245, 0.3379, 0.25, 0.3276, 0.1814, 0.3754, 0.1177, 0.3754, 0.1751, 0.3276, 0.1814, 0.3192, 0.125, 0.3754, 0.075, 0.3754, 0.1177, 0.3192, 0.125, 0.313, 0.0832, 0.3754, 0.04873, 0.3754, 0.075, 0.313, 0.0832, 0.3091, 0.05743, 0.3192, 0.125, 0.3276, 0.1814, 0.2817, 0.1999, 0.2652, 0.1469, 0.313, 0.0832, 0.3192, 0.125, 0.2652, 0.1469, 0.253, 0.1075, 0.3091, 0.05743, 0.313, 0.0832, 0.253, 0.1075, 0.2454, 0.0832, 0.2438, 0.07798, 0.2454, 0.0832, 0.1867, 0.125, 0.1844, 0.1204, 0.3622, 0.4132, 0.3754, 0.5015, 0.3495, 0.4183, 0.3495, 0.3283, 0.3622, 0.4132, 0.3495, 0.4183, 0.3247, 0.3383, 0.3379, 0.25, 0.3495, 0.3283, 0.3247, 0.3383, 0.3018, 0.2646, 0.3276, 0.1814, 0.3379, 0.25, 0.3018, 0.2646, 0.2817, 0.1999, 0.3495, 0.4183, 0.3754, 0.5015, 0.3379, 0.4267, 0.3247, 0.3383, 0.3495, 0.4183, 0.3379, 0.4267, 0.3018, 0.3546, 0.3018, 0.2646, 0.3247, 0.3383, 0.3018, 0.3546, 0.2685, 0.2883, 0.2817, 0.1999, 0.3018, 0.2646, 0.2685, 0.2883, 0.2394, 0.2301, 0.2652, 0.1469, 0.2817, 0.1999, 0.2394, 0.2301, 0.2154, 0.1824, 0.253, 0.1075, 0.2652, 0.1469, 0.2154, 0.1824, 0.1977, 0.1469, 0.2454, 0.0832, 0.253, 0.1075, 0.1977, 0.1469, 0.1867, 0.125, 0.2154, 0.1824, 0.2394, 0.2301, 0.2023, 0.2707, 0.1718, 0.2301, 0.1977, 0.1469, 0.2154, 0.1824, 0.1718, 0.2301, 0.1492, 0.1999, 0.1867, 0.125, 0.1977, 0.1469, 0.1492, 0.1999, 0.1353, 0.1814, 0.8601, 0.7663, 0.8601, 0.8389, 0.855, 0.8389, 0.855, 0.7663, 0.3379, 0.4267, 0.3754, 0.5015, 0.3276, 0.4379, 0.3018, 0.3546, 0.3379, 0.4267, 0.3276, 0.4379, 0.2817, 0.3766, 0.2685, 0.2883, 0.3018, 0.3546, 0.2817, 0.3766, 0.2394, 0.3202, 0.2394, 0.2301, 0.2685, 0.2883, 0.2394, 0.3202, 0.2023, 0.2707, 0.2817, 0.3766, 0.3276, 0.4379, 0.3192, 0.4515, 0.2652, 0.4034, 0.2394, 0.3202, 0.2817, 0.3766, 0.2652, 0.4034, 0.2154, 0.359, 0.2023, 0.2707, 0.2394, 0.3202, 0.2154, 0.359, 0.1718, 0.3202, 0.1718, 0.2301, 0.2023, 0.2707, 0.1718, 0.3202, 0.136, 0.2883, 0.1492, 0.1999, 0.1718, 0.2301, 0.136, 0.2883, 0.1094, 0.2646, 0.1353, 0.1814, 0.1492, 0.1999, 0.1094, 0.2646, 0.09302, 0.25, 0.8228, 0.6998, 0.8189, 0.7045, 0.8131, 0.7006, 0.8178, 0.6948, 0.3276, 0.4379, 0.3754, 0.5015, 0.3192, 0.4515, 0.1094, 0.2646, 0.136, 0.2883, 0.1094, 0.3546, 0.07984, 0.3383, 0.09302, 0.25, 0.1094, 0.2646, 0.07984, 0.3383, 0.06163, 0.3283, 0.8189, 0.7045, 0.816, 0.7099, 0.8095, 0.7072, 0.8131, 0.7006, 0.3192, 0.4515, 0.3754, 0.5015, 0.313, 0.4671, 0.2652, 0.4034, 0.3192, 0.4515, 0.313, 0.4671, 0.253, 0.4339, 0.2154, 0.359, 0.2652, 0.4034, 0.253, 0.4339, 0.1977, 0.4034, 0.1718, 0.3202, 0.2154, 0.359, 0.1977, 0.4034, 0.1492, 0.3766, 0.136, 0.2883, 0.1718, 0.3202, 0.1492, 0.3766, 0.1094, 0.3546, 0.1977, 0.4034, 0.253, 0.4339, 0.2454, 0.4671, 0.1867, 0.4515, 0.1492, 0.3766, 0.1977, 0.4034, 0.1867, 0.4515, 0.1353, 0.4379, 0.1094, 0.3546, 0.1492, 0.3766, 0.1353, 0.4379, 0.09302, 0.4267, 0.07984, 0.3383, 0.1094, 0.3546, 0.09302, 0.4267, 0.06163, 0.4183, 0.06163, 0.3283, 0.07984, 0.3383, 0.06163, 0.4183, 0.04231, 0.4132, 0.85, 0.7663, 0.85, 0.8389, 0.8449, 0.8389, 0.8449, 0.7663, 0.313, 0.4671, 0.3754, 0.5015, 0.3091, 0.484, 0.253, 0.4339, 0.313, 0.4671, 0.3091, 0.484, 0.2454, 0.4671, 0.04231, 0.4132, 0.06163, 0.4183, 0.05548, 0.5015, 0.03578, 0.5015, 0.8399, 0.7663, 0.8399, 0.8389, 0.8349, 0.8389, 0.8349, 0.7663, 0.3091, 0.484, 0.3754, 0.5015, 0.3078, 0.5015, 0.2454, 0.4671, 0.3091, 0.484, 0.3078, 0.5015, 0.2429, 0.5015, 0.1867, 0.4515, 0.2454, 0.4671, 0.2429, 0.5015, 0.183, 0.5015, 0.1353, 0.4379, 0.1867, 0.4515, 0.183, 0.5015, 0.1305, 0.5015, 0.09302, 0.4267, 0.1353, 0.4379, 0.1305, 0.5015, 0.08748, 0.5015, 0.06163, 0.4183, 0.09302, 0.4267, 0.08748, 0.5015, 0.05548, 0.5015, 0.183, 0.5015, 0.2429, 0.5015, 0.2454, 0.536, 0.1867, 0.5516, 0.1305, 0.5015, 0.183, 0.5015, 0.1867, 0.5516, 0.1353, 0.5652, 0.08748, 0.5015, 0.1305, 0.5015, 0.1353, 0.5652, 0.09302, 0.5764, 0.05548, 0.5015, 0.08748, 0.5015, 0.09302, 0.5764, 0.06163, 0.5848, 0.03578, 0.5015, 0.05548, 0.5015, 0.06163, 0.5848, 0.04231, 0.5899, 0.8136, 0.7219, 0.8142, 0.728, 0.8073, 0.7294, 0.8066, 0.7219, 0.3078, 0.5015, 0.3754, 0.5015, 0.3091, 0.5191, 0.2429, 0.5015, 0.3078, 0.5015, 0.3091, 0.5191, 0.2454, 0.536, 0.04231, 0.5899, 0.06163, 0.5848, 0.07984, 0.6648, 0.06163, 0.6748, 0.8142, 0.728, 0.816, 0.7339, 0.8095, 0.7366, 0.8073, 0.7294, 0.3091, 0.5191, 0.3754, 0.5015, 0.313, 0.536, 0.2454, 0.536, 0.3091, 0.5191, 0.313, 0.536, 0.253, 0.5692, 0.1867, 0.5516, 0.2454, 0.536, 0.253, 0.5692, 0.1977, 0.5997, 0.1353, 0.5652, 0.1867, 0.5516, 0.1977, 0.5997, 0.1492, 0.6265, 0.09302, 0.5764, 0.1353, 0.5652, 0.1492, 0.6265, 0.1094, 0.6485, 0.06163, 0.5848, 0.09302, 0.5764, 0.1094, 0.6485, 0.07984, 0.6648, 0.1492, 0.6265, 0.1977, 0.5997, 0.2154, 0.6441, 0.1718, 0.6829, 0.1094, 0.6485, 0.1492, 0.6265, 0.1718, 0.6829, 0.136, 0.7148, 0.07984, 0.6648, 0.1094, 0.6485, 0.136, 0.7148, 0.1094, 0.7385, 0.06163, 0.6748, 0.07984, 0.6648, 0.1094, 0.7385, 0.09302, 0.7531, 0.8298, 0.7663, 0.8298, 0.8389, 0.8248, 0.8389, 0.8248, 0.7663, 0.313, 0.536, 0.3754, 0.5015, 0.3192, 0.5516, 0.253, 0.5692, 0.313, 0.536, 0.3192, 0.5516, 0.2652, 0.5997, 0.1977, 0.5997, 0.253, 0.5692, 0.2652, 0.5997, 0.2154, 0.6441, 0.8197, 0.7663, 0.8197, 0.8389, 0.8147, 0.8389, 0.8147, 0.7663, 0.3192, 0.5516, 0.3754, 0.5015, 0.3276, 0.5652, 0.2652, 0.5997, 0.3192, 0.5516, 0.3276, 0.5652, 0.2817, 0.6265, 0.2154, 0.6441, 0.2652, 0.5997, 0.2817, 0.6265, 0.2394, 0.6829, 0.1718, 0.6829, 0.2154, 0.6441, 0.2394, 0.6829, 0.2023, 0.7324, 0.136, 0.7148, 0.1718, 0.6829, 0.2023, 0.7324, 0.1718, 0.773, 0.1094, 0.7385, 0.136, 0.7148, 0.1718, 0.773, 0.1492, 0.8032, 0.09302, 0.7531, 0.1094, 0.7385, 0.1492, 0.8032, 0.1353, 0.8217, 0.2023, 0.7324, 0.2394, 0.6829, 0.2685, 0.7148, 0.2394, 0.773, 0.1718, 0.773, 0.2023, 0.7324, 0.2394, 0.773, 0.2154, 0.8207, 0.1492, 0.8032, 0.1718, 0.773, 0.2154, 0.8207, 0.1977, 0.8562, 0.1353, 0.8217, 0.1492, 0.8032, 0.1977, 0.8562, 0.1867, 0.8781, 0.8228, 0.7441, 0.8275, 0.748, 0.8236, 0.7538, 0.8178, 0.749, 0.3276, 0.5652, 0.3754, 0.5015, 0.3379, 0.5764, 0.2817, 0.6265, 0.3276, 0.5652, 0.3379, 0.5764, 0.3018, 0.6485, 0.2394, 0.6829, 0.2817, 0.6265, 0.3018, 0.6485, 0.2685, 0.7148, 0.8275, 0.748, 0.833, 0.7509, 0.8303, 0.7573, 0.8236, 0.7538, 0.3379, 0.5764, 0.3754, 0.5015, 0.3495, 0.5848, 0.3018, 0.6485, 0.3379, 0.5764, 0.3495, 0.5848, 0.3247, 0.6648, 0.2685, 0.7148, 0.3018, 0.6485, 0.3247, 0.6648, 0.3018, 0.7385, 0.2394, 0.773, 0.2685, 0.7148, 0.3018, 0.7385, 0.2817, 0.8032, 0.2154, 0.8207, 0.2394, 0.773, 0.2817, 0.8032, 0.2652, 0.8562, 0.1977, 0.8562, 0.2154, 0.8207, 0.2652, 0.8562, 0.253, 0.8956, 0.1867, 0.8781, 0.1977, 0.8562, 0.253, 0.8956, 0.2454, 0.9199, 0.2652, 0.8562, 0.2817, 0.8032, 0.3276, 0.8217, 0.3192, 0.8781, 0.253, 0.8956, 0.2652, 0.8562, 0.3192, 0.8781, 0.313, 0.9199, 0.2454, 0.9199, 0.253, 0.8956, 0.313, 0.9199, 0.3091, 0.9457, 0.833, 0.7509, 0.8388, 0.7526, 0.8375, 0.7595, 0.8303, 0.7573, 0.3495, 0.5848, 0.3754, 0.5015, 0.3622, 0.5899, 0.3247, 0.6648, 0.3495, 0.5848, 0.3622, 0.5899, 0.3495, 0.6748, 0.3018, 0.7385, 0.3247, 0.6648, 0.3495, 0.6748, 0.3379, 0.7531, 0.2817, 0.8032, 0.3018, 0.7385, 0.3379, 0.7531, 0.3276, 0.8217, 0.3495, 0.6748, 0.3622, 0.5899, 0.3754, 0.5916, 0.3754, 0.6782, 0.3379, 0.7531, 0.3495, 0.6748, 0.3754, 0.6782, 0.3754, 0.7581, 0.3276, 0.8217, 0.3379, 0.7531, 0.3754, 0.7581, 0.3754, 0.828, 0.3192, 0.8781, 0.3276, 0.8217, 0.3754, 0.828, 0.3754, 0.8854, 0.313, 0.9199, 0.3192, 0.8781, 0.3754, 0.8854, 0.3754, 0.9281, 0.3091, 0.9457, 0.313, 0.9199, 0.3754, 0.9281, 0.3754, 0.9544, 0.8388, 0.7526, 0.8449, 0.7532, 0.8449, 0.7602, 0.8375, 0.7595, 0.3622, 0.5899, 0.3754, 0.5015, 0.3754, 0.5916, 0.9659, 0.7663, 0.9609, 0.7663, 0.9609, 0.7643, 0.9659, 0.7643, 0.9659, 0.7643, 0.9609, 0.7643, 0.9609, 0.7622, 0.9659, 0.7622, 0.9256, 0.7606, 0.9332, 0.7599, 0.9331, 0.7598, 0.9256, 0.7606, 0.9609, 0.7663, 0.9559, 0.7663, 0.9559, 0.7643, 0.9609, 0.7643, 0.9609, 0.7643, 0.9559, 0.7643, 0.9559, 0.7622, 0.9609, 0.7622, 0.9332, 0.7599, 0.9404, 0.7576, 0.9404, 0.7576, 0.9331, 0.7598, 0.9559, 0.7663, 0.9508, 0.7663, 0.9508, 0.7643, 0.9559, 0.7643, 0.9559, 0.7643, 0.9508, 0.7643, 0.9508, 0.7622, 0.9559, 0.7622, 0.9404, 0.7576, 0.9471, 0.7541, 0.9471, 0.754, 0.9404, 0.7576, 0.9508, 0.8389, 0.9559, 0.8389, 0.9559, 0.8409, 0.9508, 0.8409, 0.9508, 0.8409, 0.9559, 0.8409, 0.9558, 0.8429, 0.9508, 0.8429, 0.8663, 0.7539, 0.8597, 0.7575, 0.8596, 0.7573, 0.8662, 0.7538, 0.9508, 0.7663, 0.9458, 0.7663, 0.9458, 0.7643, 0.9508, 0.7643, 0.9508, 0.7643, 0.9458, 0.7643, 0.9458, 0.7622, 0.9508, 0.7622, 0.9471, 0.7541, 0.953, 0.7493, 0.9529, 0.7492, 0.9471, 0.754, 0.9458, 0.7663, 0.9407, 0.7663, 0.9407, 0.7643, 0.9458, 0.7643, 0.9458, 0.7643, 0.9407, 0.7643, 0.9407, 0.7622, 0.9458, 0.7622, 0.953, 0.7493, 0.9578, 0.7434, 0.9577, 0.7434, 0.9529, 0.7492, 0.9407, 0.7663, 0.9357, 0.7663, 0.9357, 0.7643, 0.9407, 0.7643, 0.9407, 0.7643, 0.9357, 0.7643, 0.9357, 0.7622, 0.9407, 0.7622, 0.9578, 0.7434, 0.9613, 0.7367, 0.9613, 0.7367, 0.9577, 0.7434, 0.9357, 0.7663, 0.9306, 0.7663, 0.9306, 0.7643, 0.9357, 0.7643, 0.9357, 0.7643, 0.9306, 0.7643, 0.9307, 0.7622, 0.9357, 0.7622, 0.9613, 0.7367, 0.9635, 0.7295, 0.9635, 0.7295, 0.9613, 0.7367, 0.9306, 0.7663, 0.9256, 0.7663, 0.9256, 0.7643, 0.9306, 0.7643, 0.9306, 0.7643, 0.9256, 0.7643, 0.9256, 0.7622, 0.9306, 0.7622, 0.9635, 0.7295, 0.9643, 0.7219, 0.9642, 0.7219, 0.9635, 0.7295, 0.9256, 0.7663, 0.9206, 0.7663, 0.9206, 0.7643, 0.9256, 0.7643, 0.9256, 0.7643, 0.9206, 0.7643, 0.9206, 0.7622, 0.9256, 0.7622, 0.9643, 0.7219, 0.9635, 0.7144, 0.9635, 0.7144, 0.9642, 0.7219, 0.9206, 0.7663, 0.9155, 0.7663, 0.9155, 0.7643, 0.9206, 0.7643, 0.9206, 0.7643, 0.9155, 0.7643, 0.9155, 0.7622, 0.9206, 0.7622, 0.9635, 0.7144, 0.9613, 0.7071, 0.9613, 0.7071, 0.9635, 0.7144, 0.9155, 0.7663, 0.9105, 0.7663, 0.9105, 0.7643, 0.9155, 0.7643, 0.9155, 0.7643, 0.9105, 0.7643, 0.9105, 0.7622, 0.9155, 0.7622, 0.9613, 0.7071, 0.9578, 0.7004, 0.9577, 0.7004, 0.9613, 0.7071, 0.9105, 0.7663, 0.9054, 0.7663, 0.9054, 0.7643, 0.9105, 0.7643, 0.9105, 0.7643, 0.9054, 0.7643, 0.9054, 0.7622, 0.9105, 0.7622, 0.9578, 0.7004, 0.953, 0.6946, 0.9529, 0.6946, 0.9577, 0.7004, 0.9054, 0.7663, 0.9004, 0.7663, 0.9004, 0.7643, 0.9054, 0.7643, 0.9054, 0.7643, 0.9004, 0.7643, 0.9004, 0.7622, 0.9054, 0.7622, 0.953, 0.6946, 0.9471, 0.6898, 0.9471, 0.6898, 0.9529, 0.6946, 0.9004, 0.7663, 0.8954, 0.7663, 0.8954, 0.7643, 0.9004, 0.7643, 0.9004, 0.7643, 0.8954, 0.7643, 0.8954, 0.7622, 0.9004, 0.7622, 0.9471, 0.6898, 0.9404, 0.6862, 0.9404, 0.6862, 0.9471, 0.6898, 0.8954, 0.7663, 0.8903, 0.7663, 0.8903, 0.7643, 0.8954, 0.7643, 0.8954, 0.7643, 0.8903, 0.7643, 0.8903, 0.7622, 0.8954, 0.7622, 0.9404, 0.6862, 0.9332, 0.684, 0.9331, 0.684, 0.9404, 0.6862, 0.8903, 0.7663, 0.8853, 0.7663, 0.8853, 0.7643, 0.8903, 0.7643, 0.8903, 0.7643, 0.8853, 0.7643, 0.8853, 0.7622, 0.8903, 0.7622, 0.9332, 0.684, 0.9256, 0.6832, 0.9256, 0.6833, 0.9331, 0.684, 0.8853, 0.7663, 0.8802, 0.7663, 0.8802, 0.7643, 0.8853, 0.7643, 0.8853, 0.7643, 0.8802, 0.7643, 0.8802, 0.7622, 0.8853, 0.7622, 0.9256, 0.6832, 0.9181, 0.684, 0.9181, 0.684, 0.9256, 0.6833, 0.8802, 0.7663, 0.8752, 0.7663, 0.8752, 0.7643, 0.8802, 0.7643, 0.8802, 0.7643, 0.8752, 0.7643, 0.8752, 0.7622, 0.8802, 0.7622, 0.9181, 0.684, 0.9108, 0.6862, 0.9108, 0.6862, 0.9181, 0.684, 0.8752, 0.7663, 0.8702, 0.7663, 0.8702, 0.7643, 0.8752, 0.7643, 0.8752, 0.7643, 0.8702, 0.7643, 0.8702, 0.7622, 0.8752, 0.7622, 0.9108, 0.6862, 0.9041, 0.6898, 0.9041, 0.6898, 0.9108, 0.6862, 0.8702, 0.7663, 0.8651, 0.7663, 0.8651, 0.7643, 0.8702, 0.7643, 0.8702, 0.7643, 0.8651, 0.7643, 0.8651, 0.7622, 0.8701, 0.7622, 0.9041, 0.6898, 0.8983, 0.6946, 0.8983, 0.6946, 0.9041, 0.6898, 0.8651, 0.7663, 0.8601, 0.7663, 0.8601, 0.7643, 0.8651, 0.7643, 0.8651, 0.7643, 0.8601, 0.7643, 0.8601, 0.7622, 0.8651, 0.7622, 0.8983, 0.6946, 0.8934, 0.7004, 0.8935, 0.7004, 0.8983, 0.6946, 0.8601, 0.7663, 0.855, 0.7663, 0.855, 0.7643, 0.8601, 0.7643, 0.8601, 0.7643, 0.855, 0.7643, 0.855, 0.7622, 0.8601, 0.7622, 0.8934, 0.7004, 0.8899, 0.7071, 0.8899, 0.7071, 0.8935, 0.7004, 0.855, 0.7663, 0.85, 0.7663, 0.85, 0.7643, 0.855, 0.7643, 0.855, 0.7643, 0.85, 0.7643, 0.85, 0.7622, 0.855, 0.7622, 0.8899, 0.7071, 0.8877, 0.7144, 0.8877, 0.7144, 0.8899, 0.7071, 0.85, 0.7663, 0.8449, 0.7663, 0.8449, 0.7643, 0.85, 0.7643, 0.85, 0.7643, 0.8449, 0.7643, 0.8449, 0.7622, 0.85, 0.7622, 0.8877, 0.7144, 0.8869, 0.7219, 0.887, 0.7219, 0.8877, 0.7144, 0.8449, 0.7663, 0.8399, 0.7663, 0.8399, 0.7643, 0.8449, 0.7643, 0.8449, 0.7643, 0.8399, 0.7643, 0.8399, 0.7622, 0.8449, 0.7622, 0.8869, 0.7219, 0.8877, 0.7295, 0.8877, 0.7295, 0.887, 0.7219, 0.8399, 0.7663, 0.8349, 0.7663, 0.8349, 0.7643, 0.8399, 0.7643, 0.8399, 0.7643, 0.8349, 0.7643, 0.8349, 0.7622, 0.8399, 0.7622, 0.8877, 0.7295, 0.8899, 0.7367, 0.8899, 0.7367, 0.8877, 0.7295, 0.8349, 0.7663, 0.8298, 0.7663, 0.8298, 0.7643, 0.8349, 0.7643, 0.8349, 0.7643, 0.8298, 0.7643, 0.8298, 0.7622, 0.8349, 0.7622, 0.8899, 0.7367, 0.8934, 0.7434, 0.8935, 0.7434, 0.8899, 0.7367, 0.8298, 0.7663, 0.8248, 0.7663, 0.8248, 0.7643, 0.8298, 0.7643, 0.8298, 0.7643, 0.8248, 0.7643, 0.8248, 0.7622, 0.8298, 0.7622, 0.8934, 0.7434, 0.8983, 0.7493, 0.8983, 0.7492, 0.8935, 0.7434, 0.8248, 0.7663, 0.8197, 0.7663, 0.8197, 0.7643, 0.8248, 0.7643, 0.8248, 0.7643, 0.8197, 0.7643, 0.8197, 0.7622, 0.8248, 0.7622, 0.8983, 0.7493, 0.9041, 0.7541, 0.9041, 0.754, 0.8983, 0.7492, 0.8197, 0.7663, 0.8147, 0.7663, 0.8147, 0.7643, 0.8197, 0.7643, 0.8197, 0.7643, 0.8147, 0.7643, 0.8147, 0.7622, 0.8197, 0.7622, 0.9041, 0.7541, 0.9108, 0.7576, 0.9108, 0.7576, 0.9041, 0.754, 0.8147, 0.7663, 0.8097, 0.7663, 0.8097, 0.7643, 0.8147, 0.7643, 0.8147, 0.7643, 0.8097, 0.7643, 0.8097, 0.7622, 0.8147, 0.7622, 0.9108, 0.7576, 0.9181, 0.7599, 0.9181, 0.7598, 0.9108, 0.7576, 0.8097, 0.7663, 0.8046, 0.7663, 0.8046, 0.7643, 0.8097, 0.7643, 0.8097, 0.7643, 0.8046, 0.7643, 0.8046, 0.7622, 0.8097, 0.7622, 0.9181, 0.7599, 0.9256, 0.7606, 0.9256, 0.7606, 0.9181, 0.7598, 0.9407, 0.8389, 0.9458, 0.8389, 0.9458, 0.8409, 0.9407, 0.8409, 0.9407, 0.8409, 0.9458, 0.8409, 0.9458, 0.8429, 0.9407, 0.8429, 0.877, 0.7433, 0.8722, 0.7492, 0.872, 0.749, 0.8768, 0.7432, 0.9357, 0.8389, 0.9407, 0.8389, 0.9407, 0.8409, 0.9357, 0.8409, 0.9357, 0.8409, 0.9407, 0.8409, 0.9407, 0.8429, 0.9357, 0.8429, 0.8805, 0.7367, 0.877, 0.7433, 0.8768, 0.7432, 0.8804, 0.7366, 0.9306, 0.8389, 0.9357, 0.8389, 0.9357, 0.8409, 0.9307, 0.8409, 0.9307, 0.8409, 0.9357, 0.8409, 0.9357, 0.8429, 0.9307, 0.8429, 0.8827, 0.7294, 0.8805, 0.7367, 0.8804, 0.7366, 0.8825, 0.7294, 0.9256, 0.8389, 0.9306, 0.8389, 0.9306, 0.8409, 0.9256, 0.8409, 0.9256, 0.8409, 0.9306, 0.8409, 0.9306, 0.8429, 0.9256, 0.8429, 0.8835, 0.7219, 0.8827, 0.7294, 0.8825, 0.7294, 0.8833, 0.7219, 0.9105, 0.8389, 0.9155, 0.8389, 0.9155, 0.8409, 0.9105, 0.8409, 0.9105, 0.8409, 0.9155, 0.8409, 0.9155, 0.8429, 0.9105, 0.8429, 0.877, 0.7005, 0.8805, 0.7072, 0.8804, 0.7072, 0.8768, 0.7006, 0.9054, 0.8389, 0.9105, 0.8389, 0.9105, 0.8409, 0.9054, 0.8409, 0.9054, 0.8409, 0.9105, 0.8409, 0.9105, 0.8429, 0.9055, 0.8429, 0.8722, 0.6947, 0.877, 0.7005, 0.8768, 0.7006, 0.872, 0.6948, 0.8903, 0.8389, 0.8954, 0.8389, 0.8954, 0.8409, 0.8903, 0.8409, 0.8903, 0.8409, 0.8954, 0.8409, 0.8953, 0.8429, 0.8903, 0.8429, 0.8525, 0.6841, 0.8597, 0.6863, 0.8596, 0.6865, 0.8524, 0.6843, 0.8853, 0.8389, 0.8903, 0.8389, 0.8903, 0.8409, 0.8853, 0.8409, 0.8853, 0.8409, 0.8903, 0.8409, 0.8903, 0.8429, 0.8853, 0.8429, 0.8449, 0.6834, 0.8525, 0.6841, 0.8524, 0.6843, 0.8449, 0.6836, 0.8702, 0.8389, 0.8752, 0.8389, 0.8752, 0.8409, 0.8702, 0.8409, 0.8702, 0.8409, 0.8752, 0.8409, 0.8752, 0.8429, 0.8702, 0.8429, 0.8235, 0.6899, 0.8302, 0.6863, 0.8303, 0.6865, 0.8236, 0.69, 0.8449, 0.8389, 0.85, 0.8389, 0.85, 0.8409, 0.8449, 0.8409, 0.8449, 0.8409, 0.85, 0.8409, 0.85, 0.8429, 0.845, 0.8429, 0.8064, 0.7219, 0.8072, 0.7144, 0.8074, 0.7144, 0.8066, 0.7219, 0.8399, 0.8389, 0.8449, 0.8389, 0.8449, 0.8409, 0.8399, 0.8409, 0.8399, 0.8409, 0.8449, 0.8409, 0.8449, 0.8429, 0.8399, 0.8429, 0.8072, 0.7294, 0.8064, 0.7219, 0.8066, 0.7219, 0.8073, 0.7294, 0.8147, 0.8389, 0.8197, 0.8389, 0.8197, 0.8409, 0.8147, 0.8409, 0.8147, 0.8409, 0.8197, 0.8409, 0.8197, 0.8429, 0.8147, 0.8429, 0.8302, 0.7575, 0.8235, 0.7539, 0.8236, 0.7538, 0.8303, 0.7573, 0.8097, 0.8389, 0.8147, 0.8389, 0.8147, 0.8409, 0.8097, 0.8409, 0.8097, 0.8409, 0.8147, 0.8409, 0.8147, 0.8429, 0.8097, 0.8429, 0.8374, 0.7597, 0.8302, 0.7575, 0.8303, 0.7573, 0.8375, 0.7595, 0.4437, 0.9595, 0.3754, 0.9685, 0.3754, 0.9652, 0.4432, 0.9563, 0.4432, 0.9563, 0.3754, 0.9652, 0.3754, 0.962, 0.4428, 0.9532, 0.4428, 0.9532, 0.3754, 0.962, 0.3754, 0.9598, 0.4424, 0.951, 0.5094, 0.9329, 0.4437, 0.9595, 0.4432, 0.9563, 0.5085, 0.9299, 0.5085, 0.9299, 0.4432, 0.9563, 0.4428, 0.9532, 0.5076, 0.927, 0.5076, 0.927, 0.4428, 0.9532, 0.4424, 0.951, 0.5069, 0.9249, 0.5699, 0.8898, 0.5094, 0.9329, 0.5085, 0.9299, 0.5686, 0.887, 0.5686, 0.887, 0.5085, 0.9299, 0.5076, 0.927, 0.5673, 0.8844, 0.5673, 0.8844, 0.5076, 0.927, 0.5069, 0.9249, 0.5663, 0.8826, 0.623, 0.8317, 0.5699, 0.8898, 0.5686, 0.887, 0.6213, 0.8294, 0.6213, 0.8294, 0.5686, 0.887, 0.5673, 0.8844, 0.6196, 0.8271, 0.6196, 0.8271, 0.5673, 0.8844, 0.5663, 0.8826, 0.6184, 0.8256, 0.6666, 0.7609, 0.623, 0.8317, 0.6213, 0.8294, 0.6645, 0.7591, 0.6645, 0.7591, 0.6213, 0.8294, 0.6196, 0.8271, 0.6625, 0.7574, 0.6625, 0.7574, 0.6196, 0.8271, 0.6184, 0.8256, 0.6612, 0.7561, 0.6989, 0.6802, 0.6666, 0.7609, 0.6645, 0.7591, 0.6966, 0.679, 0.6966, 0.679, 0.6645, 0.7591, 0.6625, 0.7574, 0.6945, 0.6778, 0.6945, 0.6778, 0.6625, 0.7574, 0.6612, 0.7561, 0.6929, 0.6769, 0.7188, 0.5926, 0.6989, 0.6802, 0.6966, 0.679, 0.7164, 0.592, 0.7164, 0.592, 0.6966, 0.679, 0.6945, 0.6778, 0.7141, 0.5914, 0.7141, 0.5914, 0.6945, 0.6778, 0.6929, 0.6769, 0.7125, 0.5909, 0.3754, 0.03464, 0.4437, 0.04362, 0.4432, 0.04683, 0.3754, 0.03792, 0.3754, 0.03792, 0.4432, 0.04683, 0.4428, 0.04994, 0.3754, 0.04109, 0.3754, 0.04109, 0.4428, 0.04994, 0.4424, 0.05212, 0.3754, 0.04331, 0.08423, 0.2422, 0.1278, 0.1714, 0.1295, 0.1737, 0.08627, 0.244, 0.08627, 0.244, 0.1295, 0.1737, 0.1312, 0.176, 0.08825, 0.2457, 0.08825, 0.2457, 0.1312, 0.176, 0.1324, 0.1775, 0.08964, 0.247, 0.05187, 0.3229, 0.08423, 0.2422, 0.08627, 0.244, 0.05414, 0.3241, 0.05414, 0.3241, 0.08627, 0.244, 0.08825, 0.2457, 0.05634, 0.3253, 0.05634, 0.3253, 0.08825, 0.2457, 0.08964, 0.247, 0.05788, 0.3262, 0.03195, 0.5926, 0.02522, 0.5015, 0.02767, 0.5015, 0.03435, 0.592, 0.03435, 0.592, 0.02767, 0.5015, 0.03005, 0.5015, 0.03669, 0.5914, 0.03669, 0.5914, 0.03005, 0.5015, 0.03172, 0.5015, 0.03832, 0.5909, 0.05187, 0.6802, 0.03195, 0.5926, 0.03435, 0.592, 0.05414, 0.679, 0.05414, 0.679, 0.03435, 0.592, 0.03669, 0.5914, 0.05634, 0.6778, 0.05634, 0.6778, 0.03669, 0.5914, 0.03832, 0.5909, 0.05788, 0.6769, 0.1808, 0.8898, 0.1278, 0.8317, 0.1295, 0.8294, 0.1822, 0.887, 0.1822, 0.887, 0.1295, 0.8294, 0.1312, 0.8271, 0.1835, 0.8844, 0.1835, 0.8844, 0.1312, 0.8271, 0.1324, 0.8256, 0.1845, 0.8826, 0.2414, 0.9329, 0.1808, 0.8898, 0.1822, 0.887, 0.2423, 0.9299, 0.2423, 0.9299, 0.1822, 0.887, 0.1835, 0.8844, 0.2432, 0.927, 0.2432, 0.927, 0.1835, 0.8844, 0.1845, 0.8826, 0.2439, 0.9249, 0.3071, 0.9595, 0.2414, 0.9329, 0.2423, 0.9299, 0.3076, 0.9563, 0.3076, 0.9563, 0.2423, 0.9299, 0.2432, 0.927, 0.308, 0.9532, 0.308, 0.9532, 0.2432, 0.927, 0.2439, 0.9249, 0.3083, 0.951, 0.3754, 0.9685, 0.3071, 0.9595, 0.3076, 0.9563, 0.3754, 0.9652, 0.3754, 0.9652, 0.3076, 0.9563, 0.308, 0.9532, 0.3754, 0.962, 0.3754, 0.962, 0.308, 0.9532, 0.3083, 0.951, 0.3754, 0.9598, 0.7193, 0.4104, 0.726, 0.5015, 0.7235, 0.5015, 0.7168, 0.411, 0.7168, 0.411, 0.7235, 0.5015, 0.721, 0.5015, 0.7144, 0.4116, 0.7144, 0.4116, 0.721, 0.5015, 0.7192, 0.5015, 0.7126, 0.4121, 0.6233, 0.171, 0.6669, 0.2418, 0.6648, 0.2437, 0.6215, 0.1733, 0.6215, 0.1733, 0.6648, 0.2437, 0.6628, 0.2455, 0.6198, 0.1757, 0.6198, 0.1757, 0.6628, 0.2455, 0.6613, 0.2468, 0.6185, 0.1774, 0.5702, 0.1129, 0.6233, 0.171, 0.6215, 0.1733, 0.5688, 0.1156, 0.5688, 0.1156, 0.6215, 0.1733, 0.6198, 0.1757, 0.5674, 0.1184, 0.5674, 0.1184, 0.6198, 0.1757, 0.6185, 0.1774, 0.5664, 0.1204, 0.5096, 0.06967, 0.5702, 0.1129, 0.5688, 0.1156, 0.5086, 0.07274, 0.5086, 0.07274, 0.5688, 0.1156, 0.5674, 0.1184, 0.5077, 0.07578, 0.5077, 0.07578, 0.5674, 0.1184, 0.5664, 0.1204, 0.507, 0.07798, 0.2412, 0.06967, 0.307, 0.04307, 0.3075, 0.04632, 0.2422, 0.07274, 0.2422, 0.07274, 0.3075, 0.04632, 0.308, 0.04955, 0.2431, 0.07578, 0.2431, 0.07578, 0.308, 0.04955, 0.3083, 0.0519, 0.2438, 0.07798, 0.2438, 0.07798, 0.1844, 0.1204, 0.1834, 0.1184, 0.2431, 0.07578, 0.2431, 0.07578, 0.1834, 0.1184, 0.182, 0.1156, 0.2422, 0.07274, 0.2422, 0.07274, 0.182, 0.1156, 0.1806, 0.1129, 0.2412, 0.06967, 0.8046, 0.8389, 0.8097, 0.8389, 0.8097, 0.8409, 0.8046, 0.8409, 0.8046, 0.8409, 0.8097, 0.8409, 0.8096, 0.8429, 0.8046, 0.8429, 0.8449, 0.7604, 0.8374, 0.7597, 0.8375, 0.7595, 0.8449, 0.7602, 0.8197, 0.8389, 0.8248, 0.8389, 0.8248, 0.8409, 0.8197, 0.8409, 0.8197, 0.8409, 0.8248, 0.8409, 0.8248, 0.8429, 0.8197, 0.8429, 0.8235, 0.7539, 0.8177, 0.7492, 0.8178, 0.749, 0.8236, 0.7538, 0.8248, 0.8389, 0.8298, 0.8389, 0.8298, 0.8409, 0.8248, 0.8409, 0.8248, 0.8409, 0.8298, 0.8409, 0.8298, 0.8429, 0.8248, 0.8429, 0.8177, 0.7492, 0.8129, 0.7433, 0.8131, 0.7432, 0.8178, 0.749, 0.8298, 0.8389, 0.8349, 0.8389, 0.8349, 0.8409, 0.8298, 0.8409, 0.8298, 0.8409, 0.8349, 0.8409, 0.8348, 0.8429, 0.8298, 0.8429, 0.8129, 0.7433, 0.8094, 0.7367, 0.8095, 0.7366, 0.8131, 0.7432, 0.8349, 0.8389, 0.8399, 0.8389, 0.8399, 0.8409, 0.8349, 0.8409, 0.8349, 0.8409, 0.8399, 0.8409, 0.8399, 0.8429, 0.8349, 0.8429, 0.8094, 0.7367, 0.8072, 0.7294, 0.8073, 0.7294, 0.8095, 0.7366, 0.85, 0.8389, 0.855, 0.8389, 0.855, 0.8409, 0.85, 0.8409, 0.85, 0.8409, 0.855, 0.8409, 0.855, 0.8429, 0.85, 0.8429, 0.8072, 0.7144, 0.8094, 0.7072, 0.8095, 0.7072, 0.8074, 0.7144, 0.855, 0.8389, 0.8601, 0.8389, 0.8601, 0.8409, 0.855, 0.8409, 0.855, 0.8409, 0.8601, 0.8409, 0.8601, 0.8429, 0.855, 0.8429, 0.8094, 0.7072, 0.8129, 0.7005, 0.8131, 0.7006, 0.8095, 0.7072, 0.8601, 0.8389, 0.8651, 0.8389, 0.8651, 0.8409, 0.8601, 0.8409, 0.8601, 0.8409, 0.8651, 0.8409, 0.8651, 0.8429, 0.8601, 0.8429, 0.8129, 0.7005, 0.8177, 0.6947, 0.8178, 0.6948, 0.8131, 0.7006, 0.8651, 0.8389, 0.8702, 0.8389, 0.8701, 0.8409, 0.8651, 0.8409, 0.8651, 0.8409, 0.8701, 0.8409, 0.8701, 0.8429, 0.8651, 0.8429, 0.8177, 0.6947, 0.8235, 0.6899, 0.8236, 0.69, 0.8178, 0.6948, 0.8752, 0.8389, 0.8802, 0.8389, 0.8802, 0.8409, 0.8752, 0.8409, 0.8752, 0.8409, 0.8802, 0.8409, 0.8802, 0.8429, 0.8752, 0.8429, 0.8302, 0.6863, 0.8374, 0.6841, 0.8375, 0.6843, 0.8303, 0.6865, 0.8802, 0.8389, 0.8853, 0.8389, 0.8853, 0.8409, 0.8802, 0.8409, 0.8802, 0.8409, 0.8853, 0.8409, 0.8853, 0.8429, 0.8802, 0.8429, 0.8374, 0.6841, 0.8449, 0.6834, 0.8449, 0.6836, 0.8375, 0.6843, 0.8954, 0.8389, 0.9004, 0.8389, 0.9004, 0.8409, 0.8954, 0.8409, 0.8954, 0.8409, 0.9004, 0.8409, 0.9004, 0.8429, 0.8954, 0.8429, 0.8597, 0.6863, 0.8663, 0.6899, 0.8662, 0.69, 0.8596, 0.6865, 0.9004, 0.8389, 0.9054, 0.8389, 0.9054, 0.8409, 0.9004, 0.8409, 0.9004, 0.8409, 0.9054, 0.8409, 0.9054, 0.8429, 0.9004, 0.8429, 0.8663, 0.6899, 0.8722, 0.6947, 0.872, 0.6948, 0.8662, 0.69, 0.9155, 0.8389, 0.9206, 0.8389, 0.9206, 0.8409, 0.9155, 0.8409, 0.9155, 0.8409, 0.9206, 0.8409, 0.9206, 0.8429, 0.9155, 0.8429, 0.8805, 0.7072, 0.8827, 0.7144, 0.8825, 0.7144, 0.8804, 0.7072, 0.9206, 0.8389, 0.9256, 0.8389, 0.9256, 0.8409, 0.9206, 0.8409, 0.9206, 0.8409, 0.9256, 0.8409, 0.9256, 0.8429, 0.9206, 0.8429, 0.8827, 0.7144, 0.8835, 0.7219, 0.8833, 0.7219, 0.8825, 0.7144, 0.9458, 0.8389, 0.9508, 0.8389, 0.9508, 0.8409, 0.9458, 0.8409, 0.9458, 0.8409, 0.9508, 0.8409, 0.9508, 0.8429, 0.9458, 0.8429, 0.8722, 0.7492, 0.8663, 0.7539, 0.8662, 0.7538, 0.872, 0.749, 0.9559, 0.8389, 0.9609, 0.8389, 0.9609, 0.8409, 0.9559, 0.8409, 0.9559, 0.8409, 0.9609, 0.8409, 0.9609, 0.8429, 0.9559, 0.8429, 0.8597, 0.7575, 0.8525, 0.7597, 0.8524, 0.7595, 0.8596, 0.7573, 0.9609, 0.8389, 0.9659, 0.8389, 0.9659, 0.8409, 0.9609, 0.8409, 0.9609, 0.8409, 0.9659, 0.8409, 0.9659, 0.8429, 0.9609, 0.8429, 0.8525, 0.7597, 0.8449, 0.7604, 0.8449, 0.7602, 0.8524, 0.7595, 0.726, 0.5015, 0.7188, 0.5926, 0.7164, 0.592, 0.7235, 0.5015, 0.7235, 0.5015, 0.7164, 0.592, 0.7141, 0.5914, 0.721, 0.5015, 0.721, 0.5015, 0.7141, 0.5914, 0.7125, 0.5909, 0.7192, 0.5015, 0.6989, 0.3229, 0.7193, 0.4104, 0.7168, 0.411, 0.6966, 0.3241, 0.6966, 0.3241, 0.7168, 0.411, 0.7144, 0.4116, 0.6945, 0.3253, 0.6945, 0.3253, 0.7144, 0.4116, 0.7126, 0.4121, 0.6929, 0.3262, 0.6669, 0.2418, 0.6989, 0.3229, 0.6966, 0.3241, 0.6648, 0.2437, 0.6648, 0.2437, 0.6966, 0.3241, 0.6945, 0.3253, 0.6628, 0.2455, 0.6628, 0.2455, 0.6945, 0.3253, 0.6929, 0.3262, 0.6613, 0.2468, 0.4437, 0.04362, 0.5096, 0.06967, 0.5086, 0.07274, 0.4432, 0.04683, 0.4432, 0.04683, 0.5086, 0.07274, 0.5077, 0.07578, 0.4428, 0.04994, 0.4428, 0.04994, 0.5077, 0.07578, 0.507, 0.07798, 0.4424, 0.05212, 0.307, 0.04307, 0.3754, 0.03464, 0.3754, 0.03792, 0.3075, 0.04632, 0.3075, 0.04632, 0.3754, 0.03792, 0.3754, 0.04109, 0.308, 0.04955, 0.308, 0.04955, 0.3754, 0.04109, 0.3754, 0.04331, 0.3083, 0.0519, 0.1278, 0.1714, 0.1806, 0.1129, 0.182, 0.1156, 0.1295, 0.1737, 0.1295, 0.1737, 0.182, 0.1156, 0.1834, 0.1184, 0.1312, 0.176, 0.1312, 0.176, 0.1834, 0.1184, 0.1844, 0.1204, 0.1324, 0.1775, 0.03154, 0.4104, 0.05187, 0.3229, 0.05414, 0.3241, 0.03398, 0.411, 0.03398, 0.411, 0.05414, 0.3241, 0.05634, 0.3253, 0.0364, 0.4116, 0.0364, 0.4116, 0.05634, 0.3253, 0.05788, 0.3262, 0.03816, 0.4121, 0.02522, 0.5015, 0.03154, 0.4104, 0.03398, 0.411, 0.02767, 0.5015, 0.02767, 0.5015, 0.03398, 0.411, 0.0364, 0.4116, 0.03005, 0.5015, 0.03005, 0.5015, 0.0364, 0.4116, 0.03816, 0.4121, 0.03172, 0.5015, 0.08388, 0.7613, 0.05187, 0.6802, 0.05414, 0.679, 0.08595, 0.7594, 0.08595, 0.7594, 0.05414, 0.679, 0.05634, 0.6778, 0.08801, 0.7576, 0.08801, 0.7576, 0.05634, 0.6778, 0.05788, 0.6769, 0.0895, 0.7563, 0.1278, 0.8317, 0.08388, 0.7613, 0.08595, 0.7594, 0.1295, 0.8294, 0.1295, 0.8294, 0.08595, 0.7594, 0.08801, 0.7576, 0.1312, 0.8271, 0.1312, 0.8271, 0.08801, 0.7576, 0.0895, 0.7563, 0.1324, 0.8256, 0.9256, 0.7606, 0.9331, 0.7598, 0.9404, 0.7576, 0.9471, 0.754, 0.9529, 0.7492, 0.9577, 0.7434, 0.9613, 0.7367, 0.9635, 0.7295, 0.9642, 0.7219, 0.9635, 0.7144, 0.9613, 0.7071, 0.9577, 0.7004, 0.9529, 0.6946, 0.9471, 0.6898, 0.9404, 0.6862, 0.9331, 0.684, 0.9256, 0.6833, 0.9181, 0.684, 0.9108, 0.6862, 0.9041, 0.6898, 0.8983, 0.6946, 0.8935, 0.7004, 0.8899, 0.7071, 0.8877, 0.7144, 0.887, 0.7219, 0.8877, 0.7295, 0.8899, 0.7367, 0.8935, 0.7434, 0.8983, 0.7492, 0.9041, 0.754, 0.9108, 0.7576, 0.9181, 0.7598])
me_cylinder.materials.append(mat_material_001)
me_cylinder.use_remesh_fix_poles = True
me_cylinder.use_remesh_preserve_attributes = False
me_cylinder.update()

# ---- objects
ob_light = bpy.data.objects.new('Light', light_light)
ob_camera = bpy.data.objects.new('Camera', cam_camera)
ob_cylinder = bpy.data.objects.new('Cylinder', me_cylinder)

# ---- transforms, parenting, visibility, modifiers, constraints
ob_light.location = (4.076, 1.005, 5.904)
ob_light.rotation_euler = (0.6503, 0.05522, 1.866)
ob_light.lock_rotations_4d = False
ob_light.empty_display_type = 'ARROWS'
ob_light.color = (0.0, 0.0, 0.0, 0.0)
ob_light.lineart.crease_threshold = 0.0
ob_camera.location = (7.359, -6.926, 4.958)
ob_camera.rotation_euler = (1.109, 0.0, 0.8149)
ob_camera.lock_rotations_4d = False
ob_camera.empty_display_type = 'ARROWS'
ob_camera.color = (0.0, 0.0, 0.0, 0.0)
ob_camera.display_type = 'WIRE'
ob_camera.lineart.crease_threshold = 0.0
ob_cylinder.location = (0.0, 0.0, 0.0)
_m = ob_cylinder.modifiers.new('Auto Smooth', 'NODES')
_m.node_group = ng_auto_smooth
_gi = [s.identifier for s in ng_auto_smooth.interface.items_tree if s.item_type == 'SOCKET' and s.in_out == 'INPUT']
_m[_gi[1]] = 0.5253  # Angle

# ---- collection membership
col_collection.objects.link(ob_light)
col_collection.objects.link(ob_camera)
col_collection.objects.link(ob_cylinder)

# ---- scene / render settings (as saved in the file)
scene.camera = ob_camera
scene.frame_start = 1; scene.frame_end = 250; scene.frame_set(1)
scene.render.engine = 'BLENDER_EEVEE_NEXT'
scene.cycles.sampling_pattern = 'TABULATED_SOBOL'
scene.cycles.use_light_tree = False
scene.view_settings.view_transform = 'Filmic'
bpy.context.view_layer.update()
